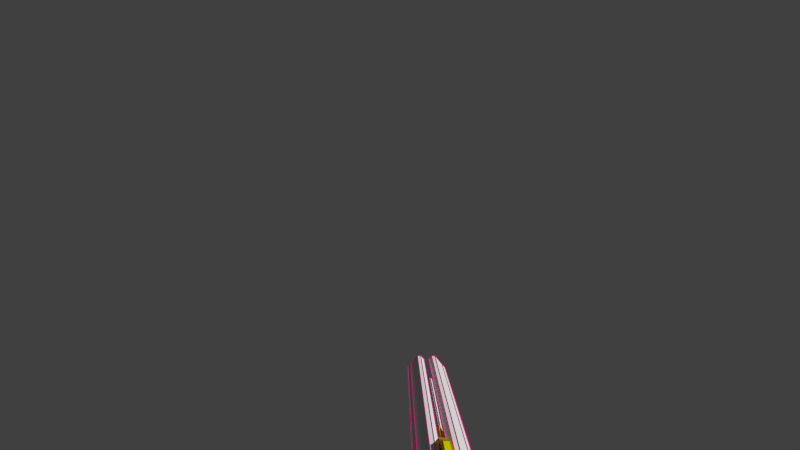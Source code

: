 # Source: shape.fp.blend  (saved by Blender 2.71.0; exported with 4.5.12 LTS)
import bpy
from mathutils import Matrix  # noqa: F401  (used for matrix-valued properties, if any)

bpy.ops.wm.read_factory_settings(use_empty=True)
scene = bpy.context.scene
scene.name = 'Scene'

# ---- collections
col_collection_1 = bpy.data.collections.new('Collection 1'); scene.collection.children.link(col_collection_1)
col_collection_2 = bpy.data.collections.new('Collection 2'); scene.collection.children.link(col_collection_2)
col_collection_6 = bpy.data.collections.new('Collection 6'); scene.collection.children.link(col_collection_6)
col_collection_6.hide_render = True
col_collection_6.hide_viewport = True
col_collection_12 = bpy.data.collections.new('Collection 12'); scene.collection.children.link(col_collection_12)
col_collection_14 = bpy.data.collections.new('Collection 14'); scene.collection.children.link(col_collection_14)
col_collection_17 = bpy.data.collections.new('Collection 17'); scene.collection.children.link(col_collection_17)
col_collection_17.hide_render = True
col_collection_17.hide_viewport = True

# ---- materials (node trees are filled in below, after node groups)
mat_xa_notc_core_shapes_mgl1_image_p3_mat2 = bpy.data.materials.new('xa_notc_core_shapes_mgl1_image_p3_mat2')
mat_xa_notc_core_shapes_mgl1_image_p3_mat2.alpha_threshold = 0.0
mat_xa_notc_core_shapes_mgl1_image_p3_mat2.use_transparent_shadow = False
mat_xa_notc_core_shapes_mgl1_image_p3_mat2.diffuse_color = (0.8, 0.0, 0.2573, 1.0)
mat_xa_notc_core_shapes_mgl1_image_p3_mat2.roughness = 0.5
mat_xa_notc_core_shapes_mgl1_image_p3_mat2.line_color = (0.0, 0.0, 0.0, 1.0)
mat_xa_notc_core_shapes_mgl1_image_p3_mat1 = bpy.data.materials.new('xa_notc_core_shapes_mgl1_image_p3_mat1')
mat_xa_notc_core_shapes_mgl1_image_p3_mat1.alpha_threshold = 0.0
mat_xa_notc_core_shapes_mgl1_image_p3_mat1.use_transparent_shadow = False
mat_xa_notc_core_shapes_mgl1_image_p3_mat1.roughness = 0.5
mat_xa_notc_core_shapes_mgl1_image_p3_mat1.line_color = (0.0, 0.0, 0.0, 1.0)
mat_xa_notc_core_shapes_mgl1_projectile_p2_mat1 = bpy.data.materials.new('xa_notc_core_shapes_mgl1_projectile_p2_mat1')
mat_xa_notc_core_shapes_mgl1_projectile_p2_mat1.alpha_threshold = 0.0
mat_xa_notc_core_shapes_mgl1_projectile_p2_mat1.use_transparent_shadow = False
mat_xa_notc_core_shapes_mgl1_projectile_p2_mat1.diffuse_color = (0.8, 0.7045, 0.0, 1.0)
mat_xa_notc_core_shapes_mgl1_projectile_p2_mat1.roughness = 0.5
mat_xa_notc_core_shapes_mgl1_projectile_p2_mat1.specular_intensity = 0.0
mat_xa_notc_core_shapes_mgl1_projectile_p2_mat1.line_color = (0.0, 0.0, 0.0, 1.0)

# ---- material node trees

# ---- world
world_world = bpy.data.worlds.new('World'); scene.world = world_world
world_world.color = (0.05088, 0.05088, 0.05088)
world_world.use_sun_shadow = False
world_world.sun_shadow_jitter_overblur = 0.0
world_world.cycles.sampling_method = 'MANUAL'
world_world.cycles.sample_map_resolution = 256

# ---- cameras
cam_camera = bpy.data.cameras.new('Camera')
cam_camera.clip_end = 100.0
cam_camera.lens = 11.2
cam_camera.sensor_width = 32.0
cam_camera.sensor_height = 18.0
cam_camera.lens_unit = 'FOV'
cam_camera.dof.focus_distance = 0.0
cam_camera.dof.aperture_fstop = 128.0

# ---- meshes
me_cube_038 = bpy.data.meshes.new('Cube.038')
me_cube_038.from_pydata([(0.02002, 0.04858, 0.04724), (0.02002, 0.3709, 0.04724), (0.01272, 0.3711, 0.04724), (0.01272, 0.04858, 0.04724), (0.01265, 0.04858, 0.0321), (0.01265, 0.3709, 0.0321), (0.03628, 0.04858, 0.02747), (0.03628, 0.3709, 0.02747), (0.00546, 0.3709, 0.03975), (0.00546, 0.04858, 0.03975), (0.02558, 0.04858, 0.01677), (0.02558, 0.3709, 0.01677), (0.005521, 0.3709, 0.03641), (0.005521, 0.04858, 0.03641), (-0.02, 0.04858, 0.04724), (-0.02, 0.3711, 0.04724), (-0.0127, 0.3711, 0.04724), (-0.0127, 0.04858, 0.04724), (-0.01263, 0.04858, 0.0321), (-0.01263, 0.3711, 0.0321), (-0.03626, 0.04858, 0.02747), (-0.03626, 0.3711, 0.02747), (-0.00544, 0.3711, 0.03975), (-0.00544, 0.04858, 0.03975), (-0.02556, 0.04858, 0.01677), (-0.02556, 0.3711, 0.01677), (-0.005501, 0.3711, 0.03641), (-0.005501, 0.04858, 0.03641), (0.04242, 0.04858, 0.02133), (0.04242, 0.3709, 0.02133), (0.03172, 0.04858, 0.01063), (0.03172, 0.3709, 0.01063), (-0.0424, 0.04858, 0.02133), (-0.0424, 0.3711, 0.02133), (-0.0317, 0.04858, 0.01063), (-0.0317, 0.3711, 0.01063), (0.03628, -0.267, 0.02747), (0.02558, -0.267, 0.01677), (-0.03626, -0.267, 0.02747), (-0.02556, -0.267, 0.01677), (0.04242, -0.267, 0.02133), (0.03172, -0.267, 0.01063), (-0.0424, -0.267, 0.02133), (-0.0317, -0.267, 0.01063), (0.02602, 0.4061, -0.03518), (0.02602, -0.1248, -0.03518), (0.02602, -0.1248, -0.07543), (0.02602, 0.3666, -0.07543), (-0.02602, 0.4061, -0.03518), (-0.02602, -0.1248, -0.03518), (-0.02602, -0.1248, -0.07543), (-0.02602, 0.3666, -0.07543), (0.01305, 0.4061, -0.02124), (0.01305, -0.1248, -0.02124), (-0.01305, 0.4061, -0.02124), (-0.01305, -0.1248, -0.02124), (0.02602, 0.4061, -0.03518), (0.02602, 0.02175, -0.03518), (-0.02602, 0.4061, -0.03518), (-0.02602, 0.02175, -0.03518), (0.01305, 0.4061, -0.02124), (0.01305, 0.02175, -0.02124), (-0.01305, 0.4061, -0.02124), (-0.01305, 0.02175, -0.02124), (-0.03446, -0.01585, -0.0349), (-0.02555, 0.04776, -0.0349), (0.02555, 0.04776, -0.0349), (0.03446, -0.01585, -0.0349), (-0.02229, -0.01585, 0.07062), (-0.01011, 0.04776, 0.02837), (0.01011, 0.04776, 0.02837), (0.02229, -0.01585, 0.07062), (-0.03446, -0.1384, -0.0349), (0.03446, -0.1384, -0.0349), (-0.02229, -0.1384, 0.05013), (0.02229, -0.1384, 0.05013), (-0.03446, -0.01585, -0.04883), (0.03446, -0.01585, -0.04883), (-0.03446, -0.1384, -0.04883), (0.03446, -0.1384, -0.04883), (-0.02348, -0.1492, -0.02147), (0.02348, -0.1492, -0.02147), (-0.01519, -0.1492, 0.0369), (0.01519, -0.1492, 0.0369), (-0.02348, -0.1492, -0.03096), (0.02348, -0.1492, -0.03096), (-0.04597, -0.2965, 0.02124), (-0.04597, -0.2667, 0.02124), (0.04597, -0.2667, 0.02124), (0.04597, -0.2965, 0.02124), (-0.03577, -0.2965, 0.03276), (-0.03577, -0.2667, 0.03276), (0.03577, -0.2667, 0.03276), (0.03577, -0.2965, 0.03276), (-0.03062, -0.2965, 0.005797), (-0.03062, -0.2667, 0.005797), (0.03062, -0.2667, 0.005797), (0.03062, -0.2965, 0.005797), (-0.01663, -0.2965, -0.1071), (-0.01663, -0.2757, -0.04122), (0.01663, -0.2757, -0.04122), (0.01663, -0.2965, -0.1071), (-0.01113, -0.04663, -0.1876), (-0.01113, 0.0569, -0.1616), (0.01113, 0.0569, -0.1616), (0.01113, -0.04663, -0.1876), (-0.01113, -0.06208, -0.08162), (-0.01113, 0.04309, -0.08162), (0.01113, 0.04309, -0.08162), (0.01113, -0.06208, -0.08162), (-0.01113, -0.06208, -0.07512), (-0.01113, 0.04309, -0.07512), (0.01113, 0.04309, -0.07512), (0.01113, -0.06208, -0.07512), (-0.01113, -0.06208, 0.003726), (-0.01113, 0.04309, 0.003726), (0.01113, 0.04309, 0.003726), (0.01113, -0.06208, 0.003726), (0.006637, 0.05609, -0.08162), (-0.006637, 0.05609, -0.08162), (-0.006637, 0.05609, -0.07512), (0.006637, 0.05609, -0.07512), (0.02414, -0.04689, -0.08162), (0.02414, 0.0279, -0.08162), (0.02414, 0.0279, -0.07512), (0.02414, -0.04689, -0.07512), (-0.02414, 0.0279, -0.08162), (-0.02414, -0.04689, -0.08162), (-0.02414, -0.04689, -0.07512), (-0.02414, 0.0279, -0.07512), (-0.01178, -0.1261, -0.06844), (-0.01178, -0.08768, -0.06844), (0.01145, -0.08768, -0.06844), (0.01145, -0.1261, -0.06844), (-0.01178, -0.1332, -0.08843), (-0.01178, -0.08768, -0.08843), (0.01145, -0.08768, -0.08843), (0.01145, -0.1332, -0.08843), (-0.01178, -0.1605, -0.1466), (0.01145, -0.1605, -0.1466), (0.01145, -0.1166, -0.1608), (-0.01178, -0.1166, -0.1608)], [], [(5, 1, 7, 11), (5, 4, 13, 12), (0, 1, 2, 3), (2, 5, 12, 8), (24, 20, 38, 39), (12, 13, 9, 8), (0, 4, 10, 6), (4, 5, 11, 10), (5, 2, 1), (1, 0, 6, 7), (3, 2, 8, 9), (4, 3, 9, 13), (4, 0, 3), (19, 25, 21, 15), (19, 26, 27, 18), (14, 17, 16, 15), (16, 22, 26, 19), (10, 30, 41, 37), (26, 22, 23, 27), (14, 20, 24, 18), (18, 24, 25, 19), (19, 15, 16), (15, 21, 20, 14), (17, 23, 22, 16), (18, 27, 23, 17), (18, 17, 14), (30, 31, 29, 28), (34, 32, 33, 35), (20, 21, 33, 32), (7, 6, 28, 29), (21, 25, 35, 33), (11, 7, 29, 31), (25, 24, 34, 35), (10, 11, 31, 30), (36, 37, 41, 40), (39, 38, 42, 43), (6, 10, 37, 36), (28, 6, 36, 40), (20, 32, 42, 38), (34, 24, 39, 43), (30, 28, 40, 41), (32, 34, 43, 42), (44, 45, 46, 47), (48, 51, 50, 49), (44, 48, 54, 52), (45, 49, 50, 46), (46, 50, 51, 47), (48, 44, 47, 51), (52, 54, 55, 53), (53, 45, 57, 61), (52, 53, 61, 60), (49, 45, 53, 55), (48, 49, 59, 58), (54, 48, 58, 62), (49, 55, 63, 59), (45, 44, 56, 57), (55, 54, 62, 63), (44, 52, 60, 56), (48, 59, 55, 54), (60, 53, 45, 44), (68, 69, 65, 64), (69, 70, 66, 65), (70, 71, 67, 66), (67, 73, 79, 77), (64, 65, 66, 67), (71, 70, 69, 68), (73, 75, 83, 81), (71, 68, 74, 75), (68, 64, 72, 74), (67, 71, 75, 73), (76, 77, 79, 78), (72, 64, 76, 78), (64, 67, 77, 76), (75, 74, 82, 83), (83, 82, 80, 81), (81, 80, 84, 85), (74, 72, 80, 82), (72, 78, 84, 80), (78, 79, 85, 84), (79, 73, 81, 85), (90, 91, 87, 86), (91, 92, 88, 87), (92, 93, 89, 88), (93, 90, 86, 89), (89, 86, 94, 97), (94, 95, 99, 98), (87, 88, 96, 95), (88, 89, 97, 96), (86, 87, 95, 94), (90, 93, 92, 91), (98, 99, 100, 101), (97, 94, 98, 101), (96, 97, 101, 100), (95, 96, 100, 99), (106, 107, 103, 102), (107, 108, 104, 103), (108, 109, 105, 104), (109, 106, 102, 105), (102, 103, 104, 105), (106, 109, 113, 110), (110, 113, 117, 114), (117, 116, 115, 114), (113, 112, 116, 117), (112, 111, 115, 116), (111, 110, 114, 115), (118, 119, 120, 121), (107, 119, 118, 108), (111, 120, 119, 107), (112, 121, 120, 111), (108, 118, 121, 112), (122, 123, 124, 125), (108, 123, 122, 109), (112, 124, 123, 108), (113, 125, 124, 112), (109, 122, 125, 113), (126, 127, 128, 129), (106, 127, 126, 107), (110, 128, 127, 106), (111, 129, 128, 110), (107, 126, 129, 111), (130, 133, 132, 131), (130, 131, 135, 134), (132, 133, 137, 136), (134, 137, 133, 130), (134, 138, 139, 137), (137, 139, 140, 136), (136, 140, 141, 135), (135, 141, 138, 134), (138, 141, 140, 139), (131, 132, 136, 135)])
_uv = me_cube_038.uv_layers.new(name='UVMap')
_uv.uv.foreach_set('vector', [0.0, 0.0, 1.0, 0.0, 1.0, 1.0, 0.0, 1.0, 0.0, 0.0, 1.0, 0.0, 1.0, 1.0, 0.0, 1.0, 0.0, 0.0, 1.0, 0.0, 1.0, 1.0, 0.0, 1.0, 0.0, 0.0, 1.0, 0.0, 1.0, 1.0, 0.0, 1.0, 1.0, 1.0, 0.0, 1.0, 0.0, 1.0, 1.0, 1.0, 0.0, 0.0, 1.0, 0.0, 1.0, 1.0, 0.0, 1.0, 0.0, 0.0, 1.0, 0.0, 1.0, 1.0, 0.0, 1.0, 0.0, 0.0, 1.0, 0.0, 1.0, 1.0, 0.0, 1.0, 0.0, 0.0, 1.0, 0.0, 1.0, 1.0, 0.0, 0.0, 1.0, 0.0, 1.0, 1.0, 0.0, 1.0, 0.0, 0.0, 1.0, 0.0, 1.0, 1.0, 0.0, 1.0, 0.0, 0.0, 1.0, 0.0, 1.0, 1.0, 0.0, 1.0, 0.0, 0.0, 1.0, 0.0, 1.0, 1.0, 0.0, 0.0, 0.0, 1.0, 1.0, 1.0, 1.0, 0.0, 0.0, 0.0, 0.0, 1.0, 1.0, 1.0, 1.0, 0.0, 0.0, 0.0, 0.0, 1.0, 1.0, 1.0, 1.0, 0.0, 0.0, 0.0, 0.0, 1.0, 1.0, 1.0, 1.0, 0.0, 0.0, 1.0, 0.0, 1.0, 0.0, 1.0, 0.0, 1.0, 0.0, 0.0, 0.0, 1.0, 1.0, 1.0, 1.0, 0.0, 0.0, 0.0, 0.0, 1.0, 1.0, 1.0, 1.0, 0.0, 0.0, 0.0, 0.0, 1.0, 1.0, 1.0, 1.0, 0.0, 0.0, 0.0, 1.0, 1.0, 1.0, 0.0, 0.0, 0.0, 0.0, 1.0, 1.0, 1.0, 1.0, 0.0, 0.0, 0.0, 0.0, 1.0, 1.0, 1.0, 1.0, 0.0, 0.0, 0.0, 0.0, 1.0, 1.0, 1.0, 1.0, 0.0, 0.0, 0.0, 1.0, 1.0, 1.0, 0.0, 0.0, 0.0, 1.0, 0.0, 1.0, 1.0, 0.0, 1.0, 0.0, 0.0, 0.0, 1.0, 1.0, 1.0, 1.0, 0.0, 1.0, 1.0, 0.0, 1.0, 0.0, 1.0, 1.0, 1.0, 0.0, 1.0, 1.0, 1.0, 1.0, 1.0, 0.0, 1.0, 1.0, 1.0, 0.0, 1.0, 0.0, 1.0, 1.0, 1.0, 0.0, 1.0, 1.0, 1.0, 1.0, 1.0, 0.0, 1.0, 1.0, 1.0, 0.0, 1.0, 0.0, 1.0, 1.0, 1.0, 0.0, 1.0, 1.0, 1.0, 1.0, 1.0, 0.0, 1.0, 0.0, 1.0, 1.0, 1.0, 1.0, 1.0, 0.0, 1.0, 1.0, 1.0, 0.0, 1.0, 0.0, 1.0, 1.0, 1.0, 0.0, 1.0, 1.0, 1.0, 1.0, 1.0, 0.0, 1.0, 1.0, 1.0, 1.0, 1.0, 1.0, 1.0, 1.0, 1.0, 1.0, 1.0, 1.0, 1.0, 1.0, 1.0, 1.0, 1.0, 0.0, 1.0, 0.0, 1.0, 0.0, 1.0, 0.0, 1.0, 0.0, 0.0, 0.0, 1.0, 0.0, 1.0, 0.0, 0.0, 0.0, 1.0, 0.0, 0.0, 0.0, 0.0, 0.0, 1.0, 0.0, 0.0, 0.0, 0.0, 0.0, 0.0, 0.0, 0.0, 0.0, 0.0, 0.0, 0.0, 0.0, 0.0, 0.0, 0.0, 0.0, 0.0, 0.0, 0.0, 0.0, 0.0, 0.0, 0.0, 0.0, 0.0, 0.0, 0.0, 0.0, 0.0, 0.0, 0.0, 0.0, 0.0, 0.0, 0.0, 0.0, 0.0, 0.0, 0.0, 0.0, 0.0, 0.0, 0.0, 0.0, 0.0, 0.0, 0.0, 0.0, 0.0, 0.0, 0.0, 0.0, 0.0, 0.0, 0.0, 0.0, 0.0, 0.0, 0.0, 0.0, 0.0, 0.0, 0.0, 0.0, 0.0, 0.0, 0.0, 0.0, 0.0, 0.0, 0.0, 0.0, 0.0, 0.0, 0.0, 0.0, 0.0, 0.0, 0.0, 0.0, 0.0, 0.0, 0.0, 0.0, 0.0, 0.0, 0.0, 0.0, 0.0, 0.0, 0.0, 0.0, 0.0, 0.0, 0.0, 0.0, 0.0, 0.0, 0.0, 0.0, 0.0, 0.0, 0.0, 0.0, 0.0, 0.0, 0.0, 0.0, 0.0, 0.0, 0.0, 0.0, 0.0, 0.0, 0.0, 0.0, 0.0, 0.0, 0.0, 0.0, 0.0, 0.0, 0.0, 0.0, 0.0, 0.0, 0.0, 0.0, 0.0, 0.0, 0.0, 0.0, 0.0, 0.0, 0.0, 0.0, 0.0, 0.0, 0.0, 0.0, 0.0, 0.0, 0.0, 0.0, 0.0, 0.0, 0.0, 0.0, 0.0, 0.0, 0.0, 0.0, 0.0, 0.0, 0.0, 0.0, 0.0, 0.0, 0.0, 0.0, 0.0, 0.0, 0.0, 0.0, 0.0, 0.0, 0.0, 0.0, 0.0, 0.0, 0.0, 0.0, 0.0, 0.0, 0.0, 0.0, 0.0, 0.0, 0.0, 0.0, 0.0, 0.0, 0.0, 0.0, 0.0, 0.0, 0.0, 0.0, 0.0, 0.0, 0.0, 0.0, 0.0, 0.0, 0.0, 0.0, 0.0, 0.0, 0.0, 0.0, 0.0, 0.0, 0.0, 0.0, 0.0, 0.0, 0.0, 0.0, 0.0, 0.0, 0.0, 0.0, 0.0, 0.0, 0.0, 0.0, 0.0, 0.0, 0.0, 0.0, 0.0, 0.0, 0.0, 0.0, 0.0, 0.0, 0.0, 0.0, 0.0, 0.0, 0.0, 0.0, 0.0, 0.0, 0.0, 0.0, 0.0, 0.0, 0.0, 0.0, 0.0, 0.0, 0.0, 0.0, 0.0, 0.0, 0.0, 0.0, 0.0, 0.0, 0.0, 0.0, 0.0, 0.0, 0.0, 0.0, 0.0, 0.0, 0.0, 0.0, 0.0, 0.0, 0.0, 0.0, 0.0, 0.0, 0.0, 0.0, 0.0, 0.0, 0.0, 0.0, 0.0, 0.0, 0.0, 0.0, 0.0, 0.0, 0.0, 0.0, 0.0, 0.0, 0.0, 0.0, 0.0, 0.0, 0.0, 0.0, 0.0, 0.0, 0.0, 0.0, 0.0, 0.0, 0.0, 0.0, 0.0, 0.0, 0.0, 0.0, 0.0, 0.0, 0.0, 0.0, 0.0, 0.0, 0.0, 0.0, 0.0, 0.0, 0.0, 0.0, 0.0, 0.0, 0.0, 0.0, 0.0, 0.0, 0.0, 0.0, 0.0, 0.0, 0.0, 0.0, 0.0, 0.0, 0.0, 0.0, 0.0, 0.0, 0.0, 0.0, 0.0, 0.0, 0.0, 0.0, 0.0, 0.0, 0.0, 0.0, 0.0, 0.0, 0.0, 0.0, 0.0, 0.0, 0.0, 0.0, 0.0, 0.0, 0.0, 0.0, 0.0, 0.0, 0.0, 0.0, 0.0, 0.0, 0.0, 0.0, 0.0, 0.0, 0.0, 0.0, 0.0, 0.0, 0.0, 0.0, 0.0, 0.0, 0.0, 0.0, 0.0, 0.0, 0.0, 0.0, 0.0, 0.0, 0.0, 0.0, 0.0, 0.0, 0.0, 0.0, 0.0, 0.0, 0.0, 0.0, 0.0, 0.0, 0.0, 0.0, 0.0, 0.0, 0.0, 0.0, 0.0, 0.0, 0.0, 0.0, 0.0, 0.0, 0.0, 0.0, 0.0, 0.0, 0.0, 0.0, 0.0, 0.0, 0.0, 0.0, 0.0, 0.0, 0.0, 0.0, 0.0, 0.0, 0.0, 0.0, 0.0, 0.0, 0.0, 0.0, 0.0, 0.0, 0.0, 0.0, 0.0, 0.0, 0.0, 0.0, 0.0, 0.0, 0.0, 0.0, 0.0, 0.0, 0.0, 0.0, 0.0, 0.0, 0.0, 0.0, 0.0, 0.0, 0.0, 0.0, 0.0, 0.0, 0.0, 0.0, 0.0, 0.0, 0.0, 0.0, 0.0, 0.0, 0.0, 0.0, 0.0, 0.0, 0.0, 0.0, 0.0, 0.0, 0.0, 0.0, 0.0, 0.0, 0.0, 0.0, 0.0, 0.0, 0.0, 0.0, 0.0, 0.0, 0.0, 0.0, 0.0, 0.0, 0.0, 0.0, 0.0, 0.0, 0.0, 0.0, 0.0, 0.0, 0.0, 0.0, 0.0, 0.0, 0.0, 0.0, 0.0, 0.0, 0.0, 0.0, 0.0, 0.0, 0.0, 0.0, 0.0, 0.0, 0.0, 0.0, 0.0, 0.0, 0.0, 0.0, 0.0, 0.0, 0.0, 0.0, 0.0, 0.0, 0.0, 0.0, 0.0, 0.0, 0.0, 0.0, 0.0, 0.0, 0.0, 0.0, 0.0, 0.0, 0.0, 0.0, 0.0, 0.0, 0.0, 0.0, 0.0, 0.0, 0.0, 0.0, 0.0, 0.0, 0.0, 0.0, 0.0, 0.0, 0.0, 0.0, 0.0, 0.0, 0.0, 0.0, 0.0, 0.0, 0.0, 0.0, 0.0, 0.0, 0.0, 0.0, 0.0, 0.0, 0.0, 0.0, 0.0, 0.0, 0.0, 0.0, 0.0, 0.0, 0.0, 0.0, 0.0, 0.0, 0.0, 0.0, 0.0, 0.0, 0.0, 0.0, 0.0, 0.0, 0.0, 0.0, 0.0, 0.0, 0.0, 0.0, 0.0, 0.0, 0.0, 0.0, 0.0, 0.0, 0.0, 0.0, 0.0, 0.0, 0.0, 0.0, 0.0, 0.0, 0.0, 0.0, 0.0, 0.0, 0.0, 0.0, 0.0, 0.0, 0.0, 0.0, 0.0, 0.0, 0.0, 0.0, 0.0, 0.0, 0.0, 0.0, 0.0, 0.0, 0.0, 0.0, 0.0, 0.0, 0.0, 0.0, 0.0, 0.0, 0.0, 0.0, 0.0, 0.0, 0.0, 0.0, 0.0, 0.0, 0.0, 0.0, 0.0, 0.0, 0.0, 0.0, 0.0, 0.0, 0.0, 0.0, 0.0, 0.0, 0.0, 0.0, 0.0, 0.0, 0.0, 0.0, 0.0, 0.0, 0.0, 0.0, 0.0, 0.0, 0.0, 0.0, 0.0, 0.0, 0.0, 0.0, 0.0, 0.0, 0.0, 0.0, 0.0, 0.0, 0.0, 0.0, 0.0, 0.0, 0.0, 0.0, 0.0, 0.0, 0.0, 0.0, 0.0, 0.0, 0.0, 0.0, 0.0, 0.0, 0.0, 0.0, 0.0, 0.0, 0.0, 0.0, 0.0, 0.0, 0.0, 0.0, 0.0, 0.0, 0.0])
_uv.active_render = True
_uv = me_cube_038.uv_layers.new(name='UVTex')
_uv.uv.foreach_set('vector', [0.0, 0.0, 0.0, 0.0, 0.0, 0.0, 0.0, 0.0, 0.0, 0.0, 0.0, 0.0, 0.0, 0.0, 0.0, 0.0, 0.0, 0.0, 0.0, 0.0, 0.0, 0.0, 0.0, 0.0, 0.0, 0.0, 0.0, 0.0, 0.0, 0.0, 0.0, 0.0, 0.0, 0.0, 0.0, 0.0, 0.0, 0.0, 0.0, 0.0, 0.0, 0.0, 0.0, 0.0, 0.0, 0.0, 0.0, 0.0, 0.0, 0.0, 0.0, 0.0, 0.0, 0.0, 0.0, 0.0, 0.0, 0.0, 0.0, 0.0, 0.0, 0.0, 0.0, 0.0, 0.0, 0.0, 0.0, 0.0, 0.0, 0.0, 0.0, 0.0, 0.0, 0.0, 0.0, 0.0, 0.0, 0.0, 0.0, 0.0, 0.0, 0.0, 0.0, 0.0, 0.0, 0.0, 0.0, 0.0, 0.0, 0.0, 0.0, 0.0, 0.0, 0.0, 0.0, 0.0, 0.0, 0.0, 0.0, 0.0, 0.0, 0.0, 0.0, 0.0, 0.0, 0.0, 0.0, 0.0, 0.0, 0.0, 0.0, 0.0, 0.0, 0.0, 0.0, 0.0, 0.0, 0.0, 0.0, 0.0, 0.0, 0.0, 0.0, 0.0, 0.0, 0.0, 0.0, 0.0, 0.0, 0.0, 0.0, 0.0, 0.0, 0.0, 0.0, 0.0, 0.0, 0.0, 0.0, 0.0, 0.0, 0.0, 0.0, 0.0, 0.0, 0.0, 0.0, 0.0, 0.0, 0.0, 0.0, 0.0, 0.0, 0.0, 0.0, 0.0, 0.0, 0.0, 0.0, 0.0, 0.0, 0.0, 0.0, 0.0, 0.0, 0.0, 0.0, 0.0, 0.0, 0.0, 0.0, 0.0, 0.0, 0.0, 0.0, 0.0, 0.0, 0.0, 0.0, 0.0, 0.0, 0.0, 0.0, 0.0, 0.0, 0.0, 0.0, 0.0, 0.0, 0.0, 0.0, 0.0, 0.0, 0.0, 0.0, 0.0, 0.0, 0.0, 0.0, 0.0, 0.0, 0.0, 0.0, 0.0, 0.0, 0.0, 0.0, 0.0, 0.0, 0.0, 0.0, 0.0, 0.0, 0.0, 0.0, 0.0, 0.0, 0.0, 0.0, 0.0, 0.0, 0.0, 0.0, 0.0, 0.0, 0.0, 0.0, 0.0, 0.0, 0.0, 0.0, 0.0, 0.0, 0.0, 0.0, 0.0, 0.0, 0.0, 0.0, 0.0, 0.0, 0.0, 0.0, 0.0, 0.0, 0.0, 0.0, 0.0, 0.0, 0.0, 0.0, 0.0, 0.0, 0.0, 0.0, 0.0, 0.0, 0.0, 0.0, 0.0, 0.0, 0.0, 0.0, 0.0, 0.0, 0.0, 0.0, 0.0, 0.0, 0.0, 0.0, 0.0, 0.0, 0.0, 0.0, 0.0, 0.0, 0.0, 0.0, 0.0, 0.0, 0.0, 0.0, 0.0, 0.0, 0.0, 0.0, 0.0, 0.0, 0.0, 0.0, 0.0, 0.0, 0.0, 0.0, 0.0, 0.0, 0.0, 0.0, 0.0, 0.0, 0.0, 0.0, 0.0, 0.0, 0.0, 0.0, 0.0, 0.0, 0.0, 0.0, 0.0, 0.0, 0.0, 0.0, 0.0, 0.0, 0.0, 0.0, 0.0, 0.0, 0.0, 0.0, 0.0, 0.0, 0.0, 0.0, 0.0, 0.0, 0.0, 1.0, 0.0, 1.0, 1.0, 0.0, 1.0, 0.0, 0.0, 1.0, 0.0, 1.0, 1.0, 0.0, 1.0, 0.0, 0.0, 1.0, 0.0, 1.0, 1.0, 0.0, 1.0, 0.0, 0.0, 1.0, 0.0, 1.0, 1.0, 0.0, 1.0, 0.0, 0.0, 1.0, 0.0, 1.0, 1.0, 0.0, 1.0, 0.0, 0.0, 1.0, 0.0, 1.0, 1.0, 0.0, 1.0, 0.0, 0.0, 1.0, 0.0, 1.0, 1.0, 0.0, 1.0, 0.0, 0.0, 1.0, 0.0, 1.0, 1.0, 0.0, 1.0, 0.0, 0.0, 1.0, 0.0, 1.0, 1.0, 0.0, 1.0, 0.0, 0.0, 1.0, 0.0, 1.0, 1.0, 0.0, 1.0, 0.0, 0.0, 1.0, 0.0, 1.0, 1.0, 0.0, 1.0, 0.0, 0.0, 1.0, 0.0, 1.0, 1.0, 0.0, 1.0, 0.0, 0.0, 1.0, 0.0, 1.0, 1.0, 0.0, 1.0, 0.0, 0.0, 1.0, 0.0, 1.0, 1.0, 0.0, 1.0, 0.0, 0.0, 1.0, 0.0, 1.0, 1.0, 0.0, 1.0, 0.0, 0.0, 1.0, 0.0, 1.0, 1.0, 0.0, 1.0, 0.0, 0.0, 0.0, 0.0, 0.0, 0.0, 0.0, 0.0, 0.0, 0.0, 0.0, 0.0, 1.0, 0.0, 0.0, 0.0, 0.0, 0.0, 0.0, 0.0, 0.0, 0.0, 0.0, 0.0, 0.0, 0.0, 0.0, 0.0, 0.0, 0.0, 0.0, 0.0, 0.0, 0.0, 0.0, 0.0, 0.0, 0.0, 0.0, 0.0, 0.0, 0.0, 0.0, 0.0, 0.0, 0.0, 0.0, 0.0, 0.0, 0.0, 0.0, 0.0, 0.0, 0.0, 0.0, 0.0, 0.0, 0.0, 0.0, 0.0, 0.0, 0.0, 0.0, 0.0, 0.0, 0.0, 0.0, 0.0, 0.0, 0.0, 0.0, 0.0, 0.0, 0.0, 0.0, 0.0, 0.0, 0.0, 0.0, 0.0, 0.0, 0.0, 0.0, 0.0, 0.0, 0.0, 0.0, 0.0, 0.0, 0.0, 0.0, 0.0, 0.0, 0.0, 0.0, 0.0, 0.0, 0.0, 0.0, 0.0, 0.0, 0.0, 0.0, 0.0, 0.0, 0.0, 0.0, 0.0, 0.0, 0.0, 0.0, 0.0, 0.0, 0.0, 0.0, 0.0, 0.0, 0.0, 0.0, 0.0, 0.0, 0.0, 0.0, 0.0, 0.0, 0.0, 0.0, 0.0, 0.0, 0.0, 0.0, 0.0, 0.0, 0.0, 0.0, 0.0, 0.0, 0.0, 0.0, 0.0, 0.0, 0.0, 0.0, 0.0, 0.0, 0.0, 0.0, 0.0, 0.0, 0.0, 0.0, 0.0, 0.0, 0.0, 0.0, 0.0, 0.0, 0.0, 0.0, 0.0, 0.0, 0.0, 0.0, 0.0, 0.0, 0.0, 0.0, 0.0, 0.0, 0.0, 0.0, 0.0, 0.0, 0.0, 0.0, 0.0, 0.0, 0.0, 0.0, 0.0, 0.0, 0.0, 0.0, 0.0, 0.0, 0.0, 0.0, 0.0, 0.0, 0.0, 0.0, 0.0, 0.0, 0.0, 0.0, 0.0, 0.0, 0.0, 0.0, 0.0, 0.0, 0.0, 0.0, 0.0, 0.0, 0.0, 0.0, 0.0, 0.0, 0.0, 0.0, 0.0, 0.0, 0.0, 0.0, 0.0, 0.0, 0.0, 0.0, 0.0, 0.0, 0.0, 0.0, 0.0, 0.0, 0.0, 0.0, 0.0, 0.0, 0.0, 0.0, 0.0, 0.0, 0.0, 0.0, 0.0, 0.0, 0.0, 0.0, 0.0, 0.0, 0.0, 0.0, 0.0, 0.0, 0.0, 0.0, 0.0, 0.0, 0.0, 0.0, 0.0, 0.0, 0.0, 0.0, 0.0, 0.0, 0.0, 0.0, 0.0, 0.0, 0.0, 0.0, 0.0, 0.0, 0.0, 0.0, 0.0, 0.0, 0.0, 0.0, 0.0, 0.0, 0.0, 0.0, 0.0, 0.0, 0.0, 0.0, 0.0, 0.0, 0.0, 0.0, 0.0, 0.0, 0.0, 0.0, 0.0, 0.0, 0.0, 0.0, 0.0, 0.0, 0.0, 0.0, 0.0, 0.0, 0.0, 0.0, 0.0, 0.0, 0.0, 0.0, 0.0, 0.0, 0.0, 0.0, 0.0, 0.0, 0.0, 0.0, 0.0, 0.0, 0.0, 0.0, 0.0, 0.0, 0.0, 0.0, 0.0, 0.0, 0.0, 0.0, 0.0, 0.0, 0.0, 0.0, 0.0, 0.0, 0.0, 0.0, 0.0, 0.0, 0.0, 0.0, 0.0, 0.0, 0.0, 0.0, 0.0, 0.0, 0.0, 0.0, 0.0, 0.0, 0.0, 0.0, 0.0, 0.0, 0.0, 0.0, 0.0, 0.0, 0.0, 0.0, 0.0, 0.0, 0.0, 0.0, 0.0, 0.0, 0.0, 0.0, 0.0, 0.0, 0.0, 0.0, 0.0, 0.0, 0.0, 0.0, 0.0, 0.0, 0.0, 0.0, 0.0, 0.0, 0.0, 0.0, 0.0, 0.0, 0.0, 0.0, 0.0, 0.0, 0.0, 0.0, 0.0, 0.0, 0.0, 0.0, 0.0, 0.0, 0.0, 0.0, 0.0, 0.0, 0.0, 0.0, 0.0, 0.0, 0.0, 0.0, 0.0, 0.0, 0.0, 0.0, 0.0, 0.0, 0.0, 0.0, 0.0, 0.0, 0.0, 0.0, 0.0, 0.0, 0.0, 0.0, 0.0, 0.0, 0.0, 0.0, 0.0, 0.0, 0.0, 0.0, 0.0, 0.0, 0.0, 0.0, 0.0, 0.0, 0.0, 0.0, 0.0, 0.0, 0.0, 0.0, 0.0, 0.0, 0.0, 0.0, 0.0, 0.0, 0.0, 0.0, 0.0, 0.0, 0.0, 0.0, 0.0, 0.0, 0.0, 0.0, 0.0, 0.0, 0.0, 0.0, 0.0, 0.0, 0.0, 0.0, 0.0, 0.0, 0.0, 0.0, 0.0, 0.0, 0.0, 0.0, 0.0, 0.0, 0.0, 0.0, 0.0, 0.0, 0.0, 0.0, 0.0, 0.0, 0.0, 0.0, 0.0, 0.0, 0.0, 0.0, 0.0, 0.0, 0.0, 0.0, 0.0, 0.0, 0.0, 0.0, 0.0, 0.0, 0.0, 0.0, 1.0, 1.0, 1.0, 1.0, 0.0, 0.0, 0.0, 0.0, 1.0, 1.0, 1.0, 1.0, 0.0, 0.0, 0.0, 0.0, 1.0, 1.0, 1.0, 1.0, 0.0, 0.0, 0.0, 0.0, 1.0, 1.0, 1.0, 1.0, 0.0, 0.0, 0.0, 0.0, 1.0, 1.0, 1.0, 1.0, 0.0, 0.0, 0.0, 0.0, 1.0, 1.0, 1.0, 1.0, 0.0, 0.0, 0.0, 0.0, 1.0, 1.0, 1.0, 1.0, 0.0, 0.0, 0.0, 0.0, 1.0, 1.0, 1.0, 1.0, 0.0, 0.0, 0.0, 0.0, 1.0, 1.0, 1.0, 1.0, 0.0, 1.0, 0.0, 1.192e-07, 1.192e-07, 0.0, 0.3879, 1.0, 0.3879])
me_cube_038.materials.append(mat_xa_notc_core_shapes_mgl1_image_p3_mat2)
me_cube_038.use_remesh_preserve_volume = False
me_cube_038.use_remesh_preserve_attributes = False
me_cube_038.use_mirror_vertex_groups = False
me_cube_038.update()
me_cube_052 = bpy.data.meshes.new('Cube.052')
me_cube_052.from_pydata([(-0.01178, 0.0731, 0.1544), (-0.01178, 0.1115, 0.1544), (0.01145, 0.1115, 0.1544), (0.01145, 0.0731, 0.1544), (-0.01178, 0.06597, 0.1344), (-0.01178, 0.1115, 0.1344), (0.01145, 0.1115, 0.1344), (0.01145, 0.06597, 0.1344), (-0.01178, 0.03867, 0.07625), (0.01145, 0.03867, 0.07625), (0.01145, 0.08258, 0.06198), (-0.01178, 0.08258, 0.06198)], [], [(0, 3, 2, 1), (0, 1, 5, 4), (2, 3, 7, 6), (4, 7, 3, 0), (4, 8, 9, 7), (7, 9, 10, 6), (6, 10, 11, 5), (5, 11, 8, 4), (8, 11, 10, 9), (1, 2, 6, 5)])
_uv = me_cube_052.uv_layers.new(name='UVTex')
_uv.uv.foreach_set('vector', [0.0, 0.0, 0.0, 1.0, 1.0, 1.0, 1.0, 0.0, 0.0, 0.0, 0.0, 1.0, 1.0, 1.0, 1.0, 0.0, 0.0, 0.0, 0.0, 1.0, 1.0, 1.0, 1.0, 0.0, 0.0, 0.0, 0.0, 1.0, 1.0, 1.0, 1.0, 0.0, 0.0, 0.0, 0.0, 1.0, 1.0, 1.0, 1.0, 0.0, 0.0, 0.0, 0.0, 1.0, 1.0, 1.0, 1.0, 0.0, 0.0, 0.0, 0.0, 1.0, 1.0, 1.0, 1.0, 0.0, 0.0, 0.0, 0.0, 1.0, 1.0, 1.0, 1.0, 0.0, 0.0, 0.0, 0.0, 1.0, 1.0, 1.0, 1.0, 0.0, 1.0, 0.0, 1.192e-07, 1.192e-07, 0.0, 0.3879, 1.0, 0.3879])
me_cube_052.materials.append(mat_xa_notc_core_shapes_mgl1_image_p3_mat1)
me_cube_052.use_remesh_preserve_volume = False
me_cube_052.use_remesh_preserve_attributes = False
me_cube_052.use_mirror_vertex_groups = False
me_cube_052.update()
me_cube_022 = bpy.data.meshes.new('Cube.022')
me_cube_022.from_pydata([(-0.01113, -0.03226, -0.1225), (-0.01113, 0.07128, -0.09648), (0.01113, 0.07128, -0.09648), (0.01113, -0.03226, -0.1225), (-0.01113, -0.04771, -0.01651), (-0.01113, 0.05746, -0.01651), (0.01113, 0.05746, -0.01651), (0.01113, -0.04771, -0.01651), (-0.01113, -0.04771, -0.01001), (-0.01113, 0.05746, -0.01001), (0.01113, 0.05746, -0.01001), (0.01113, -0.04771, -0.01001), (-0.01113, -0.04771, 0.06884), (-0.01113, 0.05746, 0.06884), (0.01113, 0.05746, 0.06884), (0.01113, -0.04771, 0.06884), (0.006637, 0.07046, -0.01651), (-0.006637, 0.07046, -0.01651), (-0.006637, 0.07046, -0.01001), (0.006637, 0.07046, -0.01001), (0.02414, -0.03251, -0.01651), (0.02414, 0.04227, -0.01651), (0.02414, 0.04227, -0.01001), (0.02414, -0.03251, -0.01001), (-0.02414, 0.04227, -0.01651), (-0.02414, -0.03251, -0.01651), (-0.02414, -0.03251, -0.01001), (-0.02414, 0.04227, -0.01001)], [], [(4, 5, 1, 0), (5, 6, 2, 1), (6, 7, 3, 2), (7, 4, 0, 3), (0, 1, 2, 3), (4, 7, 11, 8), (8, 11, 15, 12), (15, 14, 13, 12), (11, 10, 14, 15), (10, 9, 13, 14), (9, 8, 12, 13), (16, 17, 18, 19), (5, 17, 16, 6), (9, 18, 17, 5), (10, 19, 18, 9), (6, 16, 19, 10), (20, 21, 22, 23), (6, 21, 20, 7), (10, 22, 21, 6), (11, 23, 22, 10), (7, 20, 23, 11), (24, 25, 26, 27), (4, 25, 24, 5), (8, 26, 25, 4), (9, 27, 26, 8), (5, 24, 27, 9)])
me_cube_022.materials.append(mat_xa_notc_core_shapes_mgl1_image_p3_mat1)
me_cube_022.use_remesh_preserve_volume = False
me_cube_022.use_remesh_preserve_attributes = False
me_cube_022.use_mirror_vertex_groups = False
me_cube_022.update()
me_cube_054 = bpy.data.meshes.new('Cube.054')
me_cube_054.from_pydata([(-0.04597, 0.01878, 0.02654), (-0.04597, 0.04852, 0.02654), (0.04597, 0.04852, 0.02654), (0.04597, 0.01878, 0.02654), (-0.03577, 0.01878, 0.03805), (-0.03577, 0.04852, 0.03805), (0.03577, 0.04852, 0.03805), (0.03577, 0.01878, 0.03805), (-0.03062, 0.01878, 0.01109), (-0.03062, 0.04852, 0.01109), (0.03062, 0.04852, 0.01109), (0.03062, 0.01878, 0.01109), (-0.01663, 0.01878, -0.1018), (-0.01663, 0.03958, -0.03593), (0.01663, 0.03958, -0.03593), (0.01663, 0.01878, -0.1018)], [], [(4, 5, 1, 0), (5, 6, 2, 1), (6, 7, 3, 2), (7, 4, 0, 3), (3, 0, 8, 11), (8, 9, 13, 12), (1, 2, 10, 9), (2, 3, 11, 10), (0, 1, 9, 8), (4, 7, 6, 5), (12, 13, 14, 15), (11, 8, 12, 15), (10, 11, 15, 14), (9, 10, 14, 13)])
me_cube_054.materials.append(mat_xa_notc_core_shapes_mgl1_image_p3_mat1)
me_cube_054.use_remesh_preserve_volume = False
me_cube_054.use_remesh_preserve_attributes = False
me_cube_054.use_mirror_vertex_groups = False
me_cube_054.update()
me_cube_048 = bpy.data.meshes.new('Cube.048')
me_cube_048.from_pydata([(-0.03446, -0.01585, -0.0349), (-0.02555, 0.04776, -0.0349), (0.02555, 0.04776, -0.0349), (0.03446, -0.01585, -0.0349), (-0.02229, -0.01585, 0.07062), (-0.01011, 0.04776, 0.02837), (0.01011, 0.04776, 0.02837), (0.02229, -0.01585, 0.07062), (-0.03446, -0.1384, -0.0349), (0.03446, -0.1384, -0.0349), (-0.02229, -0.1384, 0.05013), (0.02229, -0.1384, 0.05013), (-0.03446, -0.01585, -0.04883), (0.03446, -0.01585, -0.04883), (-0.03446, -0.1384, -0.04883), (0.03446, -0.1384, -0.04883), (-0.02348, -0.1492, -0.02147), (0.02348, -0.1492, -0.02147), (-0.01519, -0.1492, 0.0369), (0.01519, -0.1492, 0.0369), (-0.02348, -0.1492, -0.03096), (0.02348, -0.1492, -0.03096)], [], [(4, 5, 1, 0), (5, 6, 2, 1), (6, 7, 3, 2), (3, 9, 15, 13), (0, 1, 2, 3), (7, 6, 5, 4), (9, 11, 19, 17), (7, 4, 10, 11), (4, 0, 8, 10), (3, 7, 11, 9), (12, 13, 15, 14), (8, 0, 12, 14), (0, 3, 13, 12), (11, 10, 18, 19), (19, 18, 16, 17), (17, 16, 20, 21), (10, 8, 16, 18), (8, 14, 20, 16), (14, 15, 21, 20), (15, 9, 17, 21)])
me_cube_048.materials.append(mat_xa_notc_core_shapes_mgl1_image_p3_mat1)
me_cube_048.use_remesh_preserve_volume = False
me_cube_048.use_remesh_preserve_attributes = False
me_cube_048.use_mirror_vertex_groups = False
me_cube_048.update()
me_cube_047 = bpy.data.meshes.new('Cube.047')
me_cube_047.from_pydata([(0.2838, 5.633, -0.6479), (0.2838, -3.621, -0.6479), (-0.7184, -3.621, -0.6479), (-0.7184, 4.944, -0.6479), (0.2838, 5.633, 0.6479), (0.2838, -3.621, 0.6479), (-0.7184, -3.621, 0.6479), (-0.7184, 4.944, 0.6479), (0.6309, 5.633, -0.325), (0.6309, -3.621, -0.325), (0.6309, 5.633, 0.325), (0.6309, -3.621, 0.325), (0.2838, 5.633, -0.6479), (0.2838, -1.067, -0.6479), (0.2838, 5.633, 0.6479), (0.2838, -1.067, 0.6479), (0.6309, 5.633, -0.325), (0.6309, -1.067, -0.325), (0.6309, 5.633, 0.325), (0.6309, -1.067, 0.325)], [], [(0, 1, 2, 3), (4, 7, 6, 5), (0, 4, 10, 8), (1, 5, 6, 2), (2, 6, 7, 3), (4, 0, 3, 7), (8, 10, 11, 9), (9, 1, 13, 17), (8, 9, 17, 16), (5, 1, 9, 11), (4, 5, 15, 14), (10, 4, 14, 18), (5, 11, 19, 15), (1, 0, 12, 13), (11, 10, 18, 19), (0, 8, 16, 12), (4, 15, 11, 10), (16, 9, 1, 0)])
_uv = me_cube_047.uv_layers.new(name='UVTex')
_uv.uv.foreach_set('vector', [0.0, 0.0, 1.0, 0.0, 1.0, 1.0, 0.0, 1.0, 0.0, 0.0, 1.0, 0.0, 1.0, 1.0, 0.0, 1.0, 0.0, 0.0, 1.0, 0.0, 1.0, 1.0, 0.0, 1.0, 0.0, 0.0, 1.0, 0.0, 1.0, 1.0, 0.0, 1.0, 0.0, 0.0, 1.0, 0.0, 1.0, 1.0, 0.0, 1.0, 0.0, 0.0, 1.0, 0.0, 1.0, 1.0, 0.0, 1.0, 0.0, 0.0, 1.0, 0.0, 1.0, 1.0, 0.0, 1.0, 0.0, 0.0, 1.0, 0.0, 1.0, 1.0, 0.0, 1.0, 0.0, 0.0, 1.0, 0.0, 1.0, 1.0, 0.0, 1.0, 0.0, 0.0, 1.0, 0.0, 1.0, 1.0, 0.0, 1.0, 0.0, 0.0, 1.0, 0.0, 1.0, 1.0, 0.0, 1.0, 0.0, 0.0, 1.0, 0.0, 1.0, 1.0, 0.0, 1.0, 0.0, 0.0, 1.0, 0.0, 1.0, 1.0, 0.0, 1.0, 0.0, 0.0, 1.0, 0.0, 1.0, 1.0, 0.0, 1.0, 0.0, 0.0, 1.0, 0.0, 1.0, 1.0, 0.0, 1.0, 0.0, 0.0, 1.0, 0.0, 1.0, 1.0, 0.0, 1.0, 0.0, 0.0, 0.0, 0.0, 0.0, 0.0, 0.0, 0.0, 0.0, 0.0, 0.0, 0.0, 1.0, 0.0, 0.0, 0.0])
me_cube_047.materials.append(mat_xa_notc_core_shapes_mgl1_image_p3_mat1)
me_cube_047.use_remesh_preserve_volume = False
me_cube_047.use_remesh_preserve_attributes = False
me_cube_047.use_mirror_vertex_groups = False
me_cube_047.update()
me_cube_034 = bpy.data.meshes.new('Cube.034')
me_cube_034.from_pydata([(0.02001, -0.05919, 0.01403), (0.02001, 0.2631, 0.01403), (0.01271, 0.2634, 0.01403), (0.01271, -0.05919, 0.01403), (0.01264, -0.05919, -0.001106), (0.01264, 0.2631, -0.001106), (0.03627, -0.05919, -0.00574), (0.03627, 0.2631, -0.00574), (0.00545, 0.2631, 0.006537), (0.00545, -0.05919, 0.006537), (0.02557, -0.05919, -0.01644), (0.02557, 0.2631, -0.01644), (0.005511, 0.2631, 0.003203), (0.005511, -0.05919, 0.003203), (-0.02001, -0.05919, 0.01403), (-0.02001, 0.2634, 0.01403), (-0.01271, 0.2634, 0.01403), (-0.01271, -0.05919, 0.01403), (-0.01264, -0.05919, -0.001106), (-0.01264, 0.2634, -0.001106), (-0.03627, -0.05919, -0.00574), (-0.03627, 0.2634, -0.00574), (-0.00545, 0.2634, 0.006537), (-0.00545, -0.05919, 0.006537), (-0.02557, -0.05919, -0.01644), (-0.02557, 0.2634, -0.01644), (-0.005511, 0.2634, 0.003203), (-0.005511, -0.05919, 0.003203), (0.04241, -0.05919, -0.01188), (0.04241, 0.2631, -0.01188), (0.03171, -0.05919, -0.02258), (0.03171, 0.2631, -0.02258), (-0.04241, -0.05919, -0.01188), (-0.04241, 0.2634, -0.01188), (-0.03171, -0.05919, -0.02258), (-0.03171, 0.2634, -0.02258), (0.03627, -0.3748, -0.00574), (0.02557, -0.3748, -0.01644), (-0.03627, -0.3748, -0.00574), (-0.02557, -0.3748, -0.01644), (0.04241, -0.3748, -0.01188), (0.03171, -0.3748, -0.02258), (-0.04241, -0.3748, -0.01188), (-0.03171, -0.3748, -0.02258)], [], [(5, 1, 7, 11), (5, 4, 13, 12), (0, 1, 2, 3), (2, 5, 12, 8), (24, 20, 38, 39), (12, 13, 9, 8), (0, 4, 10, 6), (4, 5, 11, 10), (5, 2, 1), (1, 0, 6, 7), (3, 2, 8, 9), (4, 3, 9, 13), (4, 0, 3), (19, 25, 21, 15), (19, 26, 27, 18), (14, 17, 16, 15), (16, 22, 26, 19), (10, 30, 41, 37), (26, 22, 23, 27), (14, 20, 24, 18), (18, 24, 25, 19), (19, 15, 16), (15, 21, 20, 14), (17, 23, 22, 16), (18, 27, 23, 17), (18, 17, 14), (30, 31, 29, 28), (34, 32, 33, 35), (20, 21, 33, 32), (7, 6, 28, 29), (21, 25, 35, 33), (11, 7, 29, 31), (25, 24, 34, 35), (10, 11, 31, 30), (36, 37, 41, 40), (39, 38, 42, 43), (6, 10, 37, 36), (28, 6, 36, 40), (20, 32, 42, 38), (34, 24, 39, 43), (30, 28, 40, 41), (32, 34, 43, 42)])
_uv = me_cube_034.uv_layers.new(name='UVMap')
_uv.uv.foreach_set('vector', [0.0, 0.0, 1.0, 0.0, 1.0, 1.0, 0.0, 1.0, 0.0, 0.0, 1.0, 0.0, 1.0, 1.0, 0.0, 1.0, 0.0, 0.0, 1.0, 0.0, 1.0, 1.0, 0.0, 1.0, 0.0, 0.0, 1.0, 0.0, 1.0, 1.0, 0.0, 1.0, 1.0, 1.0, 0.0, 1.0, 0.0, 1.0, 1.0, 1.0, 0.0, 0.0, 1.0, 0.0, 1.0, 1.0, 0.0, 1.0, 0.0, 0.0, 1.0, 0.0, 1.0, 1.0, 0.0, 1.0, 0.0, 0.0, 1.0, 0.0, 1.0, 1.0, 0.0, 1.0, 0.0, 0.0, 1.0, 0.0, 1.0, 1.0, 0.0, 0.0, 1.0, 0.0, 1.0, 1.0, 0.0, 1.0, 0.0, 0.0, 1.0, 0.0, 1.0, 1.0, 0.0, 1.0, 0.0, 0.0, 1.0, 0.0, 1.0, 1.0, 0.0, 1.0, 0.0, 0.0, 1.0, 0.0, 1.0, 1.0, 0.0, 0.0, 0.0, 1.0, 1.0, 1.0, 1.0, 0.0, 0.0, 0.0, 0.0, 1.0, 1.0, 1.0, 1.0, 0.0, 0.0, 0.0, 0.0, 1.0, 1.0, 1.0, 1.0, 0.0, 0.0, 0.0, 0.0, 1.0, 1.0, 1.0, 1.0, 0.0, 0.0, 1.0, 0.0, 1.0, 0.0, 1.0, 0.0, 1.0, 0.0, 0.0, 0.0, 1.0, 1.0, 1.0, 1.0, 0.0, 0.0, 0.0, 0.0, 1.0, 1.0, 1.0, 1.0, 0.0, 0.0, 0.0, 0.0, 1.0, 1.0, 1.0, 1.0, 0.0, 0.0, 0.0, 1.0, 1.0, 1.0, 0.0, 0.0, 0.0, 0.0, 1.0, 1.0, 1.0, 1.0, 0.0, 0.0, 0.0, 0.0, 1.0, 1.0, 1.0, 1.0, 0.0, 0.0, 0.0, 0.0, 1.0, 1.0, 1.0, 1.0, 0.0, 0.0, 0.0, 1.0, 1.0, 1.0, 0.0, 0.0, 0.0, 1.0, 0.0, 1.0, 1.0, 0.0, 1.0, 0.0, 0.0, 0.0, 1.0, 1.0, 1.0, 1.0, 0.0, 1.0, 1.0, 0.0, 1.0, 0.0, 1.0, 1.0, 1.0, 0.0, 1.0, 1.0, 1.0, 1.0, 1.0, 0.0, 1.0, 1.0, 1.0, 0.0, 1.0, 0.0, 1.0, 1.0, 1.0, 0.0, 1.0, 1.0, 1.0, 1.0, 1.0, 0.0, 1.0, 1.0, 1.0, 0.0, 1.0, 0.0, 1.0, 1.0, 1.0, 0.0, 1.0, 1.0, 1.0, 1.0, 1.0, 0.0, 1.0, 0.0, 1.0, 1.0, 1.0, 1.0, 1.0, 0.0, 1.0, 1.0, 1.0, 0.0, 1.0, 0.0, 1.0, 1.0, 1.0, 0.0, 1.0, 1.0, 1.0, 1.0, 1.0, 0.0, 1.0, 1.0, 1.0, 1.0, 1.0, 1.0, 1.0, 1.0, 1.0, 1.0, 1.0, 1.0, 1.0, 1.0, 1.0, 1.0, 1.0, 0.0, 1.0, 0.0, 1.0, 0.0, 1.0, 0.0, 1.0, 0.0, 0.0, 0.0, 1.0, 0.0, 1.0, 0.0, 0.0, 0.0, 1.0, 0.0, 0.0, 0.0, 0.0, 0.0, 1.0])
me_cube_034.materials.append(mat_xa_notc_core_shapes_mgl1_image_p3_mat1)
me_cube_034.use_remesh_preserve_volume = False
me_cube_034.use_remesh_preserve_attributes = False
me_cube_034.use_mirror_vertex_groups = False
me_cube_034.update()
me_cylinder_016 = bpy.data.meshes.new('Cylinder.016')
me_cylinder_016.from_pydata([(-0.002074, 0.0207, 0.01219), (-0.002074, 0.03977, 0.1267), (0.01487, -0.008645, 0.01219), (0.03138, -0.01818, 0.1267), (-0.01902, -0.008645, 0.01219), (-0.03553, -0.01818, 0.1267), (-0.02499, -0.007611, 0.01819), (-0.02499, -0.007611, 0.1215), (-0.02088, -0.01474, 0.1215), (-0.02088, -0.01474, 0.01819), (-0.06271, -0.02939, 0.03052), (-0.06271, -0.02939, 0.05481), (-0.05859, -0.03651, 0.05481), (-0.05859, -0.03651, 0.03052), (0.001835, 0.02514, 0.01819), (0.001835, 0.02514, 0.1215), (-0.006393, 0.02514, 0.1215), (-0.006393, 0.02514, 0.01819), (0.001835, 0.06869, 0.03052), (0.001835, 0.06869, 0.05481), (-0.006393, 0.06869, 0.05481), (-0.006393, 0.06869, 0.03052), (0.01679, -0.01447, 0.01819), (0.01679, -0.01447, 0.1215), (0.0209, -0.00734, 0.1215), (0.0209, -0.00734, 0.01819), (0.0545, -0.03624, 0.03052), (0.0545, -0.03624, 0.05481), (0.05862, -0.02911, 0.05481), (0.05862, -0.02911, 0.03052)], [], [(0, 1, 3, 2), (3, 1, 5), (2, 3, 5, 4), (4, 5, 1, 0), (0, 2, 4), (10, 11, 7, 6), (11, 12, 8, 7), (12, 13, 9, 8), (13, 10, 6, 9), (6, 7, 8, 9), (13, 12, 11, 10), (18, 19, 15, 14), (19, 20, 16, 15), (20, 21, 17, 16), (21, 18, 14, 17), (14, 15, 16, 17), (21, 20, 19, 18), (26, 27, 23, 22), (27, 28, 24, 23), (28, 29, 25, 24), (29, 26, 22, 25), (22, 23, 24, 25), (29, 28, 27, 26)])
_uv = me_cylinder_016.uv_layers.new(name='UVMap')
_uv.uv.foreach_set('vector', [0.0, 0.0, 1.0, 0.0, 1.0, 1.0, 0.0, 1.0, 0.0, 0.0, 1.0, 0.0, 1.0, 1.0, 0.0, 0.0, 1.0, 0.0, 1.0, 1.0, 0.0, 1.0, 0.0, 0.0, 1.0, 0.0, 1.0, 1.0, 0.0, 1.0, 0.0, 0.0, 1.0, 0.0, 1.0, 1.0, 0.0, 0.0, 1.0, 0.0, 1.0, 1.0, 0.0, 1.0, 0.0, 0.0, 1.0, 0.0, 1.0, 1.0, 0.0, 1.0, 0.0, 0.0, 1.0, 0.0, 1.0, 1.0, 0.0, 1.0, 0.0, 0.0, 1.0, 0.0, 1.0, 1.0, 0.0, 1.0, 0.0, 0.0, 1.0, 0.0, 1.0, 1.0, 0.0, 1.0, 0.0, 0.0, 1.0, 0.0, 1.0, 1.0, 0.0, 1.0, 0.0, 0.0, 1.0, 0.0, 1.0, 1.0, 0.0, 1.0, 0.0, 0.0, 1.0, 0.0, 1.0, 1.0, 0.0, 1.0, 0.0, 0.0, 1.0, 0.0, 1.0, 1.0, 0.0, 1.0, 0.0, 0.0, 1.0, 0.0, 1.0, 1.0, 0.0, 1.0, 0.0, 0.0, 1.0, 0.0, 1.0, 1.0, 0.0, 1.0, 0.0, 0.0, 1.0, 0.0, 1.0, 1.0, 0.0, 1.0, 0.0, 0.0, 1.0, 0.0, 1.0, 1.0, 0.0, 1.0, 0.0, 0.0, 1.0, 0.0, 1.0, 1.0, 0.0, 1.0, 0.0, 0.0, 1.0, 0.0, 1.0, 1.0, 0.0, 1.0, 0.0, 0.0, 1.0, 0.0, 1.0, 1.0, 0.0, 1.0, 0.0, 0.0, 1.0, 0.0, 1.0, 1.0, 0.0, 1.0, 0.0, 0.0, 1.0, 0.0, 1.0, 1.0, 0.0, 1.0])
me_cylinder_016.materials.append(mat_xa_notc_core_shapes_mgl1_projectile_p2_mat1)
me_cylinder_016.use_remesh_preserve_volume = False
me_cylinder_016.use_remesh_preserve_attributes = False
me_cylinder_016.use_mirror_vertex_groups = False
me_cylinder_016.update()
me_cube_025 = bpy.data.meshes.new('Cube.025')
me_cube_025.from_pydata([(-0.01985, 0.1088, 0.05028), (0.01982, 0.1088, 0.05028), (0.02753, 0.1088, 0.08672), (-0.02908, 0.1088, 0.08672), (-0.01985, 0.08037, 0.05028), (0.01982, 0.08037, 0.05028), (0.02753, 0.08037, 0.08672), (-0.02908, 0.08037, 0.08672), (-0.02908, 0.0538, 0.08672), (0.02753, 0.0538, 0.08672), (0.02468, 0.0538, 0.04658), (-0.02472, 0.0538, 0.04658), (0.015, 0.0538, 0.02844), (-0.01503, 0.0538, 0.02844), (0.015, 0.08037, -0.0009777), (-0.01503, 0.08037, -0.000978), (-0.01503, 0.1088, -0.0009782), (0.015, 0.1088, -0.0009778), (-0.02472, 0.02481, 0.04658), (0.02468, 0.02481, 0.04658), (0.02753, 0.02481, 0.08672), (-0.02908, 0.02481, 0.08672), (-0.02161, -0.005556, 0.08672), (0.02006, -0.005557, 0.08672), (0.02113, -0.005557, 0.04658), (-0.02117, -0.005556, 0.04658), (0.015, 0.1411, -0.000978), (-0.01503, 0.1411, -0.0009784), (-0.02908, 0.1411, 0.08672), (0.02753, 0.1411, 0.08672), (0.01982, 0.1411, 0.05028), (-0.01985, 0.1411, 0.05028), (-0.03054, 0.0538, 0.04576), (-0.03489, 0.0538, 0.08591), (-0.03489, 0.08037, 0.08591), (-0.02567, 0.08037, 0.04946), (-0.03487, 0.08037, 0.08578), (-0.03487, 0.1088, 0.08578), (-0.02565, 0.1088, 0.04934), (-0.02565, 0.08037, 0.04934), (0.03335, 0.1088, 0.08593), (0.03335, 0.08037, 0.08593), (0.02563, 0.08037, 0.04949), (0.02564, 0.1088, 0.04949), (0.03336, 0.08037, 0.08609), (0.02565, 0.08037, 0.04964), (0.03052, 0.0538, 0.04594), (0.03336, 0.0538, 0.08609), (-0.02472, 0.05325, 0.04658), (0.02468, 0.05325, 0.04658), (0.015, 0.05325, 0.02844), (-0.01503, 0.05325, 0.02844), (0.03032, 0.05379, 0.04492), (0.02545, 0.08036, 0.04862), (0.02063, 0.08036, -0.002638), (0.02063, 0.05379, 0.02678), (-0.02549, 0.08036, 0.04862), (-0.03035, 0.05379, 0.04492), (-0.02067, 0.05379, 0.02678), (-0.02067, 0.08036, -0.002638), (-0.02566, 0.1088, 0.04938), (-0.02566, 0.08037, 0.04938), (-0.02084, 0.08037, -0.001878), (-0.02084, 0.1088, -0.001879), (0.02562, 0.08037, 0.04938), (0.02562, 0.1088, 0.04938), (0.0208, 0.1088, -0.001878), (0.0208, 0.08037, -0.001878), (0.015, 0.08031, -0.006817), (-0.01503, 0.08031, -0.006818), (-0.01503, 0.05374, 0.0226), (0.015, 0.05374, 0.0226), (-0.01503, 0.1088, -0.00685), (-0.01503, 0.08037, -0.00685), (0.015, 0.08037, -0.006849), (0.015, 0.1088, -0.00685), (0.02468, 0.0538, 0.04071), (-0.02472, 0.0538, 0.04071), (-0.02472, 0.02481, 0.04071), (0.02468, 0.02481, 0.04071), (0.03338, 0.0538, 0.08631), (0.03054, 0.0538, 0.04617), (0.03054, 0.02481, 0.04617), (0.03338, 0.02481, 0.08631), (-0.03056, 0.0538, 0.04595), (-0.03492, 0.0538, 0.08609), (-0.03492, 0.02481, 0.08609), (-0.03056, 0.02481, 0.04595), (-0.03058, 0.0248, 0.04623), (-0.03494, 0.0248, 0.08637), (-0.02747, -0.005565, 0.08637), (-0.02703, -0.005565, 0.04623), (0.0334, 0.0248, 0.08659), (0.03055, 0.0248, 0.04645), (0.027, -0.005567, 0.04645), (0.02593, -0.005566, 0.08659), (0.02468, 0.02481, 0.04071), (-0.02472, 0.02481, 0.04071), (-0.02117, -0.005556, 0.04071), (0.02113, -0.005557, 0.04071), (-0.01503, 0.1088, -0.00685), (0.015, 0.1088, -0.00685), (0.015, 0.1411, -0.00685), (-0.01503, 0.1411, -0.00685), (0.0208, 0.1088, -0.001878), (0.02562, 0.1088, 0.04938), (0.02562, 0.1411, 0.04938), (0.0208, 0.1411, -0.001878), (-0.02566, 0.1088, 0.04938), (-0.02084, 0.1088, -0.001879), (-0.02084, 0.1411, -0.001879), (-0.02565, 0.1411, 0.04938), (-0.03487, 0.1088, 0.08578), (-0.02565, 0.1088, 0.04934), (-0.02565, 0.1411, 0.04934), (-0.03487, 0.1411, 0.08578), (0.02564, 0.1088, 0.04949), (0.03335, 0.1088, 0.08593), (0.03335, 0.1411, 0.08593), (0.02564, 0.1411, 0.04949), (0.02113, -0.005557, 0.04071), (-0.02117, -0.005556, 0.04071), (0.02593, -0.005557, 0.08688), (0.027, -0.005557, 0.04674), (-0.02704, -0.005556, 0.04652), (-0.02748, -0.005556, 0.08666), (0.02564, 0.1411, 0.04949), (0.03335, 0.1411, 0.08593), (-0.03487, 0.1411, 0.08578), (-0.02565, 0.1411, 0.04934), (-0.02565, 0.1411, 0.04938), (-0.02084, 0.1411, -0.001879), (0.0208, 0.1411, -0.001878), (0.02562, 0.1411, 0.04938), (-0.01503, 0.1411, -0.00685), (0.015, 0.1411, -0.00685), (-0.01985, 0.1411, 0.0561), (0.01982, 0.1411, 0.0561)], [], [(4, 11, 32, 35), (11, 8, 33, 32), (7, 4, 35, 34), (35, 32, 33, 34), (4, 7, 36, 39), (7, 3, 37, 36), (3, 0, 38, 37), (0, 4, 39, 38), (39, 36, 37, 38), (1, 2, 40, 43), (2, 6, 41, 40), (6, 5, 42, 41), (5, 1, 43, 42), (43, 40, 41, 42), (44, 47, 46, 45), (5, 6, 44, 45), (10, 5, 45, 46), (9, 10, 46, 47), (48, 51, 50, 49), (10, 11, 48, 49), (12, 10, 49, 50), (13, 12, 50, 51), (11, 13, 51, 48), (52, 55, 54, 53), (5, 10, 52, 53), (14, 5, 53, 54), (12, 14, 54, 55), (10, 12, 55, 52), (56, 59, 58, 57), (11, 4, 56, 57), (13, 11, 57, 58), (15, 13, 58, 59), (4, 15, 59, 56), (60, 63, 62, 61), (4, 0, 60, 61), (15, 4, 61, 62), (16, 15, 62, 63), (0, 16, 63, 60), (64, 67, 66, 65), (1, 5, 64, 65), (17, 1, 65, 66), (14, 17, 66, 67), (5, 14, 67, 64), (68, 71, 70, 69), (15, 14, 68, 69), (13, 15, 69, 70), (12, 13, 70, 71), (14, 12, 71, 68), (72, 75, 74, 73), (15, 16, 72, 73), (14, 15, 73, 74), (17, 14, 74, 75), (16, 17, 75, 72), (76, 79, 78, 77), (11, 10, 76, 77), (18, 11, 77, 78), (19, 18, 78, 79), (10, 19, 79, 76), (80, 83, 82, 81), (10, 9, 80, 81), (19, 10, 81, 82), (20, 19, 82, 83), (84, 87, 86, 85), (8, 11, 84, 85), (18, 21, 86, 87), (11, 18, 87, 84), (88, 91, 90, 89), (21, 18, 88, 89), (25, 22, 90, 91), (18, 25, 91, 88), (92, 95, 94, 93), (19, 20, 92, 93), (24, 19, 93, 94), (23, 24, 94, 95), (96, 99, 98, 97), (18, 19, 96, 97), (25, 18, 97, 98), (24, 25, 98, 99), (19, 24, 99, 96), (100, 103, 102, 101), (17, 16, 100, 101), (26, 17, 101, 102), (27, 26, 102, 103), (16, 27, 103, 100), (104, 107, 106, 105), (1, 17, 104, 105), (30, 1, 105, 106), (26, 30, 106, 107), (17, 26, 107, 104), (108, 111, 110, 109), (16, 0, 108, 109), (27, 16, 109, 110), (31, 27, 110, 111), (0, 31, 111, 108), (112, 115, 114, 113), (0, 3, 112, 113), (31, 0, 113, 114), (28, 31, 114, 115), (3, 28, 115, 112), (116, 119, 118, 117), (2, 1, 116, 117), (29, 2, 117, 118), (30, 29, 118, 119), (1, 30, 119, 116), (25, 24, 120, 121), (24, 23, 122, 123), (22, 25, 124, 125), (29, 30, 126, 127), (31, 28, 128, 129), (27, 31, 130, 131), (30, 26, 132, 133), (26, 27, 134, 135), (30, 137, 136, 31)])
_uv = me_cube_025.uv_layers.new(name='UVTex')
_uv.uv.foreach_set('vector', [0.0, 0.0, 0.0, 1.0, 1.0, 1.0, 1.0, 0.0, 0.0, 0.0, 0.0, 1.0, 1.0, 1.0, 1.0, 0.0, 0.0, 0.0, 0.0, 1.0, 1.0, 1.0, 1.0, 0.0, 0.0, 0.0, 0.0, 1.0, 1.0, 1.0, 1.0, 0.0, 0.0, 0.0, 0.0, 1.0, 1.0, 1.0, 1.0, 0.0, 0.0, 0.0, 0.0, 1.0, 1.0, 1.0, 1.0, 0.0, 0.0, 0.0, 0.0, 1.0, 1.0, 1.0, 1.0, 0.0, 0.0, 0.0, 0.0, 1.0, 1.0, 1.0, 1.0, 0.0, 0.0, 0.0, 0.0, 1.0, 1.0, 1.0, 1.0, 0.0, 0.0, 0.0, 0.0, 1.0, 1.0, 1.0, 1.0, 0.0, 0.0, 0.0, 0.0, 1.0, 1.0, 1.0, 1.0, 0.0, 0.0, 0.0, 0.0, 1.0, 1.0, 1.0, 1.0, 0.0, 0.0, 0.0, 0.0, 1.0, 1.0, 1.0, 1.0, 0.0, 0.0, 0.0, 0.0, 1.0, 1.0, 1.0, 1.0, 0.0, 0.0, 0.0, 0.0, 1.0, 1.0, 1.0, 1.0, 0.0, 0.0, 0.0, 0.0, 1.0, 1.0, 1.0, 1.0, 0.0, 0.0, 0.0, 0.0, 1.0, 1.0, 1.0, 1.0, 0.0, 0.0, 0.0, 0.0, 1.0, 1.0, 1.0, 1.0, 0.0, 0.0, 0.0, 0.0, 1.0, 1.0, 1.0, 1.0, 0.0, 0.0, 0.0, 0.0, 1.0, 1.0, 1.0, 1.0, 0.0, 0.0, 0.0, 0.0, 1.0, 1.0, 1.0, 1.0, 0.0, 0.0, 0.0, 0.0, 1.0, 1.0, 1.0, 1.0, 0.0, 0.0, 0.0, 0.0, 1.0, 1.0, 1.0, 1.0, 0.0, 0.0, 0.0, 0.0, 1.0, 1.0, 1.0, 1.0, 0.0, 0.0, 0.0, 0.0, 1.0, 1.0, 1.0, 1.0, 0.0, 0.0, 0.0, 0.0, 1.0, 1.0, 1.0, 1.0, 0.0, 0.0, 0.0, 0.0, 1.0, 1.0, 1.0, 1.0, 0.0, 0.0, 0.0, 0.0, 1.0, 1.0, 1.0, 1.0, 0.0, 0.0, 0.0, 0.0, 1.0, 1.0, 1.0, 1.0, 0.0, 0.0, 0.0, 0.0, 1.0, 1.0, 1.0, 1.0, 0.0, 0.0, 0.0, 0.0, 1.0, 1.0, 1.0, 1.0, 0.0, 0.0, 0.0, 0.0, 1.0, 1.0, 1.0, 1.0, 0.0, 0.0, 0.0, 0.0, 1.0, 1.0, 1.0, 1.0, 0.0, 0.0, 0.0, 0.0, 1.0, 1.0, 1.0, 1.0, 0.0, 0.0, 0.0, 0.0, 1.0, 1.0, 1.0, 1.0, 0.0, 0.0, 0.0, 0.0, 1.0, 1.0, 1.0, 1.0, 0.0, 0.0, 0.0, 0.0, 1.0, 1.0, 1.0, 1.0, 0.0, 0.0, 0.0, 0.0, 1.0, 1.0, 1.0, 1.0, 0.0, 0.0, 0.0, 0.0, 1.0, 1.0, 1.0, 1.0, 0.0, 0.0, 0.0, 0.0, 1.0, 1.0, 1.0, 1.0, 0.0, 0.0, 0.0, 0.0, 1.0, 1.0, 1.0, 1.0, 0.0, 0.0, 0.0, 0.0, 1.0, 1.0, 1.0, 1.0, 0.0, 0.0, 0.0, 0.0, 1.0, 1.0, 1.0, 1.0, 0.0, 0.0, 0.0, 0.0, 1.0, 1.0, 1.0, 1.0, 0.0, 0.0, 0.0, 0.0, 1.0, 1.0, 1.0, 1.0, 0.0, 0.0, 0.0, 0.0, 1.0, 1.0, 1.0, 1.0, 0.0, 0.0, 0.0, 0.0, 1.0, 1.0, 1.0, 1.0, 0.0, 0.0, 0.0, 0.0, 1.0, 1.0, 1.0, 1.0, 0.0, 0.0, 0.0, 0.0, 1.0, 1.0, 1.0, 1.0, 0.0, 0.0, 0.0, 0.0, 1.0, 1.0, 1.0, 1.0, 0.0, 0.0, 0.0, 0.0, 1.0, 1.0, 1.0, 1.0, 0.0, 0.0, 0.0, 0.0, 1.0, 1.0, 1.0, 1.0, 0.0, 0.0, 0.0, 0.0, 1.0, 1.0, 1.0, 1.0, 0.0, 0.0, 0.0, 0.0, 1.0, 1.0, 1.0, 1.0, 0.0, 0.0, 0.0, 0.0, 1.0, 1.0, 1.0, 1.0, 0.0, 0.0, 0.0, 0.0, 1.0, 1.0, 1.0, 1.0, 0.0, 0.0, 0.0, 0.0, 1.0, 1.0, 1.0, 1.0, 0.0, 0.0, 0.0, 0.0, 1.0, 1.0, 1.0, 1.0, 0.0, 0.0, 0.0, 0.0, 1.0, 1.0, 1.0, 1.0, 0.0, 0.0, 0.0, 0.0, 1.0, 1.0, 1.0, 1.0, 0.0, 0.0, 0.0, 0.0, 1.0, 1.0, 1.0, 1.0, 0.0, 0.0, 0.0, 0.0, 1.0, 1.0, 1.0, 1.0, 0.0, 0.0, 0.0, 0.0, 1.0, 1.0, 1.0, 1.0, 0.0, 0.0, 0.0, 0.0, 1.0, 1.0, 1.0, 1.0, 0.0, 0.0, 0.0, 0.0, 1.0, 1.0, 1.0, 1.0, 0.0, 0.0, 0.0, 0.0, 1.0, 1.0, 1.0, 1.0, 0.0, 0.0, 0.0, 0.0, 1.0, 1.0, 1.0, 1.0, 0.0, 0.0, 0.0, 0.0, 1.0, 1.0, 1.0, 1.0, 0.0, 0.0, 0.0, 0.0, 1.0, 1.0, 1.0, 1.0, 0.0, 0.0, 0.0, 0.0, 1.0, 1.0, 1.0, 1.0, 0.0, 0.0, 0.0, 0.0, 1.0, 1.0, 1.0, 1.0, 0.0, 0.0, 0.0, 0.0, 1.0, 1.0, 1.0, 1.0, 0.0, 0.0, 0.0, 0.0, 1.0, 1.0, 1.0, 1.0, 0.0, 0.0, 0.0, 0.0, 1.0, 1.0, 1.0, 1.0, 0.0, 0.0, 0.0, 0.0, 1.0, 1.0, 1.0, 1.0, 0.0, 0.0, 0.0, 0.0, 1.0, 1.0, 1.0, 1.0, 0.0, 0.0, 0.0, 0.0, 1.0, 1.0, 1.0, 1.0, 0.0, 0.0, 0.0, 0.0, 1.0, 1.0, 1.0, 1.0, 0.0, 0.0, 0.0, 0.0, 1.0, 1.0, 1.0, 1.0, 0.0, 0.0, 0.0, 0.0, 1.0, 1.0, 1.0, 1.0, 0.0, 0.0, 0.0, 0.0, 1.0, 1.0, 1.0, 1.0, 0.0, 0.0, 0.0, 0.0, 1.0, 1.0, 1.0, 1.0, 0.0, 0.0, 0.0, 0.0, 1.0, 1.0, 1.0, 1.0, 0.0, 0.0, 0.0, 0.0, 1.0, 1.0, 1.0, 1.0, 0.0, 0.0, 0.0, 0.0, 1.0, 1.0, 1.0, 1.0, 0.0, 0.0, 0.0, 0.0, 1.0, 1.0, 1.0, 1.0, 0.0, 0.0, 0.0, 0.0, 1.0, 1.0, 1.0, 1.0, 0.0, 0.0, 0.0, 0.0, 1.0, 1.0, 1.0, 1.0, 0.0, 0.0, 0.0, 0.0, 1.0, 1.0, 1.0, 1.0, 0.0, 0.0, 0.0, 0.0, 1.0, 1.0, 1.0, 1.0, 0.0, 0.0, 0.0, 0.0, 1.0, 1.0, 1.0, 1.0, 0.0, 0.0, 0.0, 0.0, 1.0, 1.0, 1.0, 1.0, 0.0, 0.0, 0.0, 0.0, 1.0, 1.0, 1.0, 1.0, 0.0, 0.0, 0.0, 0.0, 1.0, 1.0, 1.0, 1.0, 0.0, 0.0, 0.0, 0.0, 1.0, 1.0, 1.0, 1.0, 0.0, 0.0, 0.0, 0.0, 1.0, 1.0, 1.0, 1.0, 0.0, 0.0, 0.0, 0.0, 1.0, 1.0, 1.0, 1.0, 0.0, 0.0, 0.0, 0.0, 1.0, 1.0, 1.0, 1.0, 0.0, 0.0, 0.0, 0.0, 1.0, 1.0, 1.0, 1.0, 0.0, 0.0, 0.0, 0.0, 1.0, 1.0, 1.0, 1.0, 0.0, 0.0, 0.0, 0.0, 1.0, 1.0, 1.0, 1.0, 0.0, 0.0, 0.0, 0.0, 1.0, 1.0, 1.0, 1.0, 0.0, 0.0, 0.0, 0.0, 1.0, 1.0, 1.0, 1.0, 0.0, 0.0, 0.0, 0.0, 1.0, 1.0, 1.0, 1.0, 0.0, 0.0, 0.0, 0.0, 1.0, 1.0, 1.0, 1.0, 0.0, 0.0, 0.0, 0.0, 1.0, 1.0, 1.0, 1.0, 0.0, 0.0, 0.0, 0.0, 1.0, 1.0, 1.0, 1.0, 0.0, 0.0, 0.0, 0.0, 1.0, 1.0, 1.0, 1.0, 0.0, 0.0, 0.0, 0.0, 1.0, 1.0, 1.0, 1.0, 0.0, 0.0, 0.0, 0.0, 1.0, 1.0, 1.0, 1.0, 0.0, 0.0, 0.0, 0.0, 1.0, 1.0, 1.0, 1.0, 0.0, 0.0, 0.0, 0.0, 1.0, 1.0, 1.0, 1.0, 0.0, 0.0, 0.0, 0.0, 1.0, 1.0, 1.0, 1.0, 0.0])
me_cube_025.materials.append(mat_xa_notc_core_shapes_mgl1_image_p3_mat1)
me_cube_025.use_remesh_preserve_volume = False
me_cube_025.use_remesh_preserve_attributes = False
me_cube_025.use_mirror_vertex_groups = False
me_cube_025.update()
me_cube_024 = bpy.data.meshes.new('Cube.024')
me_cube_024.from_pydata([(-0.02161, -0.005556, 0.08672), (-0.01662, -0.005556, 0.1219), (0.01658, -0.005556, 0.1219), (0.02006, -0.005557, 0.08672), (0.02113, -0.005557, 0.04658), (-0.02117, -0.005556, 0.04658), (-0.02117, -0.03475, 0.04658), (0.02113, -0.03475, 0.04658), (0.02006, -0.03475, 0.08672), (0.01658, -0.03475, 0.1217), (-0.01662, -0.03475, 0.1217), (-0.02161, -0.03475, 0.08672), (-0.02161, -0.06329, 0.08672), (-0.01662, -0.06329, 0.1232), (0.01658, -0.06329, 0.1232), (0.02006, -0.06329, 0.08672), (0.02113, -0.06329, 0.03903), (-0.02117, -0.06329, 0.03903), (-0.02117, -0.08995, 0.03147), (0.02113, -0.08995, 0.03147), (0.02006, -0.08995, 0.08672), (0.01658, -0.08995, 0.1266), (-0.01662, -0.08995, 0.1266), (-0.02161, -0.08995, 0.08672), (-0.0007812, -0.1768, 0.08672), (-0.02161, -0.1188, 0.08672), (-0.01662, -0.1188, 0.1289), (0.01658, -0.1188, 0.1289), (0.02005, -0.1188, 0.08672), (0.02113, -0.1188, 0.02404), (-0.02118, -0.1188, 0.02404), (-0.02162, -0.1467, 0.08672), (-0.01662, -0.1467, 0.1323), (0.01658, -0.1467, 0.1323), (0.02005, -0.1467, 0.08672), (0.02113, -0.1467, 0.01564), (-0.02118, -0.1467, 0.01564), (-0.02162, -0.1768, 0.08672), (-0.01662, -0.1768, 0.134), (0.01658, -0.1768, 0.134), (0.02005, -0.1768, 0.08672), (0.02113, -0.1768, 0.0106), (-0.02118, -0.1768, 0.0106), (0.02113, -0.005557, 0.04071), (-0.02117, -0.005556, 0.04071), (-0.02117, -0.03475, 0.04071), (0.02113, -0.03475, 0.04071), (0.02593, -0.005557, 0.08688), (0.027, -0.005557, 0.04674), (0.027, -0.03475, 0.04674), (0.02593, -0.03475, 0.08688), (0.02242, -0.005557, 0.1225), (0.0259, -0.005557, 0.0873), (0.0259, -0.03475, 0.0873), (0.02242, -0.03475, 0.1223), (-0.01662, -0.005556, 0.1278), (0.01658, -0.005557, 0.1278), (0.01658, -0.03475, 0.1276), (-0.01662, -0.03475, 0.1276), (-0.02743, -0.005556, 0.08755), (-0.02243, -0.005556, 0.1227), (-0.02243, -0.03475, 0.1226), (-0.02743, -0.03475, 0.08755), (-0.02704, -0.005556, 0.04652), (-0.02748, -0.005556, 0.08666), (-0.02748, -0.03475, 0.08666), (-0.02704, -0.03475, 0.04652), (-0.02704, -0.03475, 0.04652), (-0.02748, -0.03475, 0.08666), (-0.02749, -0.06329, 0.08666), (-0.02705, -0.06329, 0.03897), (-0.02743, -0.03475, 0.08754), (-0.02243, -0.03475, 0.1225), (-0.02243, -0.06329, 0.124), (-0.02743, -0.06329, 0.08754), (-0.01662, -0.03474, 0.1276), (0.01658, -0.03475, 0.1276), (0.01658, -0.06329, 0.1291), (-0.01662, -0.06329, 0.1291), (0.02242, -0.03475, 0.1223), (0.0259, -0.03475, 0.08729), (0.0259, -0.06329, 0.08729), (0.02242, -0.06329, 0.1238), (0.02593, -0.03475, 0.08687), (0.027, -0.03475, 0.04672), (0.027, -0.0633, 0.03918), (0.02593, -0.06329, 0.08687), (0.02113, -0.03473, 0.04071), (-0.02117, -0.03473, 0.04071), (-0.02117, -0.06328, 0.03316), (0.02113, -0.06328, 0.03316), (0.02113, -0.06328, 0.03316), (-0.02117, -0.06328, 0.03316), (-0.02117, -0.08993, 0.0256), (0.02113, -0.08994, 0.0256), (0.02593, -0.06329, 0.08685), (0.027, -0.0633, 0.03916), (0.027, -0.08995, 0.0316), (0.02593, -0.08995, 0.08685), (0.02243, -0.06329, 0.1237), (0.0259, -0.06329, 0.08726), (0.0259, -0.08995, 0.08726), (0.02243, -0.08995, 0.1271), (-0.01662, -0.06329, 0.1291), (0.01658, -0.06329, 0.1291), (0.01658, -0.08994, 0.1324), (-0.01662, -0.08994, 0.1324), (-0.02744, -0.06329, 0.08748), (-0.02244, -0.06329, 0.124), (-0.02244, -0.08995, 0.1273), (-0.02744, -0.08995, 0.08748), (-0.02705, -0.06329, 0.03898), (-0.02749, -0.06329, 0.08667), (-0.02749, -0.08995, 0.08667), (-0.02705, -0.08995, 0.03142), (-0.02705, -0.08995, 0.03143), (-0.02749, -0.08995, 0.08668), (-0.02749, -0.1188, 0.08668), (-0.02705, -0.1188, 0.024), (-0.02744, -0.08995, 0.08743), (-0.02245, -0.08995, 0.1273), (-0.02245, -0.1188, 0.1297), (-0.02744, -0.1188, 0.08743), (-0.01662, -0.08994, 0.1324), (0.01658, -0.08994, 0.1324), (0.01658, -0.1188, 0.1348), (-0.01662, -0.1188, 0.1348), (0.02243, -0.08995, 0.127), (0.02591, -0.08995, 0.08722), (0.02591, -0.1188, 0.08722), (0.02243, -0.1188, 0.1294), (0.02593, -0.08995, 0.08683), (0.027, -0.08995, 0.03158), (0.027, -0.1188, 0.02415), (0.02593, -0.1188, 0.08683), (0.02113, -0.08994, 0.0256), (-0.02117, -0.08994, 0.0256), (-0.02118, -0.1187, 0.01817), (0.02113, -0.1187, 0.01817), (-0.02745, -0.1188, 0.08739), (-0.02245, -0.1188, 0.1296), (-0.02245, -0.1467, 0.133), (-0.02745, -0.1467, 0.08739), (0.02593, -0.1188, 0.08682), (0.027, -0.1188, 0.02414), (0.027, -0.1467, 0.01574), (0.02593, -0.1467, 0.08682), (0.02243, -0.1188, 0.1294), (0.02591, -0.1188, 0.08719), (0.02591, -0.1467, 0.08719), (0.02243, -0.1467, 0.1328), (-0.02705, -0.1188, 0.024), (-0.02749, -0.1188, 0.08668), (-0.02749, -0.1467, 0.08668), (-0.02705, -0.1467, 0.0156), (-0.01662, -0.1187, 0.1348), (0.01658, -0.1188, 0.1348), (0.01658, -0.1467, 0.1382), (-0.01662, -0.1467, 0.1382), (0.02113, -0.1187, 0.01817), (-0.02118, -0.1187, 0.01817), (-0.02118, -0.1467, 0.009774), (0.02113, -0.1467, 0.009774), (0.02593, -0.1467, 0.08681), (0.027, -0.1467, 0.01573), (0.027, -0.1768, 0.01069), (0.02592, -0.1768, 0.08681), (-0.01662, -0.1467, 0.1382), (0.01658, -0.1467, 0.1382), (0.01658, -0.1767, 0.1399), (-0.01662, -0.1767, 0.1399), (-0.02705, -0.1467, 0.01561), (-0.02749, -0.1467, 0.08669), (-0.02749, -0.1768, 0.08669), (-0.02705, -0.1768, 0.01057), (0.02113, -0.1467, 0.009773), (-0.02118, -0.1467, 0.009772), (-0.02118, -0.1767, 0.004733), (0.02113, -0.1767, 0.004734), (0.02243, -0.1467, 0.1327), (0.02591, -0.1467, 0.08716), (0.02591, -0.1768, 0.08716), (0.02243, -0.1768, 0.1344), (-0.02745, -0.1467, 0.08735), (-0.02246, -0.1467, 0.1329), (-0.02246, -0.1768, 0.1346), (-0.02745, -0.1768, 0.08735), (-0.0007812, -0.1773, 0.08672), (0.02113, -0.1773, 0.0106), (-0.02118, -0.1773, 0.0106), (-0.0007812, -0.1773, 0.08672), (0.02005, -0.1773, 0.08672), (0.02113, -0.1773, 0.0106), (-0.0007812, -0.1773, 0.08672), (0.01658, -0.1773, 0.134), (0.02005, -0.1773, 0.08672), (-0.0007812, -0.1773, 0.08672), (-0.01662, -0.1773, 0.134), (0.01658, -0.1773, 0.134), (-0.0007812, -0.1773, 0.08672), (-0.02162, -0.1773, 0.08672), (-0.01662, -0.1773, 0.134), (-0.0007812, -0.1773, 0.08672), (-0.02118, -0.1773, 0.0106), (-0.02162, -0.1773, 0.08672)], [], [(43, 46, 45, 44), (6, 5, 44, 45), (7, 6, 45, 46), (4, 7, 46, 43), (47, 50, 49, 48), (7, 4, 48, 49), (8, 7, 49, 50), (3, 8, 50, 47), (51, 54, 53, 52), (8, 3, 52, 53), (9, 8, 53, 54), (2, 9, 54, 51), (55, 58, 57, 56), (9, 2, 56, 57), (10, 9, 57, 58), (1, 10, 58, 55), (59, 62, 61, 60), (10, 1, 60, 61), (11, 10, 61, 62), (0, 11, 62, 59), (63, 66, 65, 64), (11, 0, 64, 65), (6, 11, 65, 66), (5, 6, 66, 63), (67, 70, 69, 68), (11, 6, 67, 68), (12, 11, 68, 69), (17, 12, 69, 70), (6, 17, 70, 67), (71, 74, 73, 72), (10, 11, 71, 72), (13, 10, 72, 73), (12, 13, 73, 74), (11, 12, 74, 71), (75, 78, 77, 76), (9, 10, 75, 76), (14, 9, 76, 77), (13, 14, 77, 78), (10, 13, 78, 75), (79, 82, 81, 80), (8, 9, 79, 80), (15, 8, 80, 81), (14, 15, 81, 82), (9, 14, 82, 79), (83, 86, 85, 84), (7, 8, 83, 84), (16, 7, 84, 85), (15, 16, 85, 86), (8, 15, 86, 83), (87, 90, 89, 88), (6, 7, 87, 88), (17, 6, 88, 89), (16, 17, 89, 90), (7, 16, 90, 87), (91, 94, 93, 92), (17, 16, 91, 92), (18, 17, 92, 93), (19, 18, 93, 94), (16, 19, 94, 91), (95, 98, 97, 96), (16, 15, 95, 96), (19, 16, 96, 97), (20, 19, 97, 98), (15, 20, 98, 95), (99, 102, 101, 100), (15, 14, 99, 100), (20, 15, 100, 101), (21, 20, 101, 102), (14, 21, 102, 99), (103, 106, 105, 104), (14, 13, 103, 104), (21, 14, 104, 105), (22, 21, 105, 106), (13, 22, 106, 103), (107, 110, 109, 108), (13, 12, 107, 108), (22, 13, 108, 109), (23, 22, 109, 110), (12, 23, 110, 107), (111, 114, 113, 112), (12, 17, 111, 112), (23, 12, 112, 113), (18, 23, 113, 114), (17, 18, 114, 111), (115, 118, 117, 116), (23, 18, 115, 116), (25, 23, 116, 117), (30, 25, 117, 118), (18, 30, 118, 115), (119, 122, 121, 120), (22, 23, 119, 120), (26, 22, 120, 121), (25, 26, 121, 122), (23, 25, 122, 119), (123, 126, 125, 124), (21, 22, 123, 124), (27, 21, 124, 125), (26, 27, 125, 126), (22, 26, 126, 123), (127, 130, 129, 128), (20, 21, 127, 128), (28, 20, 128, 129), (27, 28, 129, 130), (21, 27, 130, 127), (131, 134, 133, 132), (19, 20, 131, 132), (29, 19, 132, 133), (28, 29, 133, 134), (20, 28, 134, 131), (135, 138, 137, 136), (18, 19, 135, 136), (30, 18, 136, 137), (29, 30, 137, 138), (19, 29, 138, 135), (139, 142, 141, 140), (26, 25, 139, 140), (32, 26, 140, 141), (31, 32, 141, 142), (25, 31, 142, 139), (143, 146, 145, 144), (29, 28, 143, 144), (35, 29, 144, 145), (34, 35, 145, 146), (28, 34, 146, 143), (147, 150, 149, 148), (28, 27, 147, 148), (34, 28, 148, 149), (33, 34, 149, 150), (27, 33, 150, 147), (151, 154, 153, 152), (25, 30, 151, 152), (31, 25, 152, 153), (36, 31, 153, 154), (30, 36, 154, 151), (155, 158, 157, 156), (27, 26, 155, 156), (33, 27, 156, 157), (32, 33, 157, 158), (26, 32, 158, 155), (159, 162, 161, 160), (30, 29, 159, 160), (36, 30, 160, 161), (35, 36, 161, 162), (29, 35, 162, 159), (163, 166, 165, 164), (35, 34, 163, 164), (41, 35, 164, 165), (40, 41, 165, 166), (34, 40, 166, 163), (167, 170, 169, 168), (33, 32, 167, 168), (39, 33, 168, 169), (38, 39, 169, 170), (32, 38, 170, 167), (171, 174, 173, 172), (31, 36, 171, 172), (37, 31, 172, 173), (42, 37, 173, 174), (36, 42, 174, 171), (175, 178, 177, 176), (36, 35, 175, 176), (42, 36, 176, 177), (41, 42, 177, 178), (35, 41, 178, 175), (179, 182, 181, 180), (34, 33, 179, 180), (40, 34, 180, 181), (39, 40, 181, 182), (33, 39, 182, 179), (183, 186, 185, 184), (32, 31, 183, 184), (38, 32, 184, 185), (37, 38, 185, 186), (31, 37, 186, 183), (187, 189, 188), (41, 24, 187, 188), (42, 41, 188, 189), (24, 42, 189, 187), (190, 192, 191), (40, 24, 190, 191), (41, 40, 191, 192), (24, 41, 192, 190), (193, 195, 194), (39, 24, 193, 194), (40, 39, 194, 195), (24, 40, 195, 193), (196, 198, 197), (38, 24, 196, 197), (39, 38, 197, 198), (24, 39, 198, 196), (199, 201, 200), (37, 24, 199, 200), (38, 37, 200, 201), (24, 38, 201, 199), (202, 204, 203), (42, 24, 202, 203), (37, 42, 203, 204), (24, 37, 204, 202)])
_uv = me_cube_024.uv_layers.new(name='UVTex')
_uv.uv.foreach_set('vector', [0.0, 0.0, 0.0, 1.0, 1.0, 1.0, 1.0, 0.0, 0.0, 0.0, 0.0, 1.0, 1.0, 1.0, 1.0, 0.0, 0.0, 0.0, 0.0, 1.0, 1.0, 1.0, 1.0, 0.0, 0.0, 0.0, 0.0, 1.0, 1.0, 1.0, 1.0, 0.0, 0.0, 0.0, 0.0, 1.0, 1.0, 1.0, 1.0, 0.0, 0.0, 0.0, 0.0, 1.0, 1.0, 1.0, 1.0, 0.0, 0.0, 0.0, 0.0, 1.0, 1.0, 1.0, 1.0, 0.0, 0.0, 0.0, 0.0, 1.0, 1.0, 1.0, 1.0, 0.0, 0.0, 0.0, 0.0, 1.0, 1.0, 1.0, 1.0, 0.0, 0.0, 0.0, 0.0, 1.0, 1.0, 1.0, 1.0, 0.0, 0.0, 0.0, 0.0, 1.0, 1.0, 1.0, 1.0, 0.0, 0.0, 0.0, 0.0, 1.0, 1.0, 1.0, 1.0, 0.0, 0.0, 0.0, 0.0, 1.0, 1.0, 1.0, 1.0, 0.0, 0.0, 0.0, 0.0, 1.0, 1.0, 1.0, 1.0, 0.0, 0.0, 0.0, 0.0, 1.0, 1.0, 1.0, 1.0, 0.0, 0.0, 0.0, 0.0, 1.0, 1.0, 1.0, 1.0, 0.0, 0.0, 0.0, 0.0, 1.0, 1.0, 1.0, 1.0, 0.0, 0.0, 0.0, 0.0, 1.0, 1.0, 1.0, 1.0, 0.0, 0.0, 0.0, 0.0, 1.0, 1.0, 1.0, 1.0, 0.0, 0.0, 0.0, 0.0, 1.0, 1.0, 1.0, 1.0, 0.0, 0.0, 0.0, 0.0, 1.0, 1.0, 1.0, 1.0, 0.0, 0.0, 0.0, 0.0, 1.0, 1.0, 1.0, 1.0, 0.0, 0.0, 0.0, 0.0, 1.0, 1.0, 1.0, 1.0, 0.0, 0.0, 0.0, 0.0, 1.0, 1.0, 1.0, 1.0, 0.0, 0.0, 0.0, 0.0, 1.0, 1.0, 1.0, 1.0, 0.0, 0.0, 0.0, 0.0, 1.0, 1.0, 1.0, 1.0, 0.0, 0.0, 0.0, 0.0, 1.0, 1.0, 1.0, 1.0, 0.0, 0.0, 0.0, 0.0, 1.0, 1.0, 1.0, 1.0, 0.0, 0.0, 0.0, 0.0, 1.0, 1.0, 1.0, 1.0, 0.0, 0.0, 0.0, 0.0, 1.0, 1.0, 1.0, 1.0, 0.0, 0.0, 0.0, 0.0, 1.0, 1.0, 1.0, 1.0, 0.0, 0.0, 0.0, 0.0, 1.0, 1.0, 1.0, 1.0, 0.0, 0.0, 0.0, 0.0, 1.0, 1.0, 1.0, 1.0, 0.0, 0.0, 0.0, 0.0, 1.0, 1.0, 1.0, 1.0, 0.0, 0.0, 0.0, 0.0, 1.0, 1.0, 1.0, 1.0, 0.0, 0.0, 0.0, 0.0, 1.0, 1.0, 1.0, 1.0, 0.0, 0.0, 0.0, 0.0, 1.0, 1.0, 1.0, 1.0, 0.0, 0.0, 0.0, 0.0, 1.0, 1.0, 1.0, 1.0, 0.0, 0.0, 0.0, 0.0, 1.0, 1.0, 1.0, 1.0, 0.0, 0.0, 0.0, 0.0, 1.0, 1.0, 1.0, 1.0, 0.0, 0.0, 0.0, 0.0, 1.0, 1.0, 1.0, 1.0, 0.0, 0.0, 0.0, 0.0, 1.0, 1.0, 1.0, 1.0, 0.0, 0.0, 0.0, 0.0, 1.0, 1.0, 1.0, 1.0, 0.0, 0.0, 0.0, 0.0, 1.0, 1.0, 1.0, 1.0, 0.0, 0.0, 0.0, 0.0, 1.0, 1.0, 1.0, 1.0, 0.0, 0.0, 0.0, 0.0, 1.0, 1.0, 1.0, 1.0, 0.0, 0.0, 0.0, 0.0, 1.0, 1.0, 1.0, 1.0, 0.0, 0.0, 0.0, 0.0, 1.0, 1.0, 1.0, 1.0, 0.0, 0.0, 0.0, 0.0, 1.0, 1.0, 1.0, 1.0, 0.0, 0.0, 0.0, 0.0, 1.0, 1.0, 1.0, 1.0, 0.0, 0.0, 0.0, 0.0, 1.0, 1.0, 1.0, 1.0, 0.0, 0.0, 0.0, 0.0, 1.0, 1.0, 1.0, 1.0, 0.0, 0.0, 0.0, 0.0, 1.0, 1.0, 1.0, 1.0, 0.0, 0.0, 0.0, 0.0, 1.0, 1.0, 1.0, 1.0, 0.0, 0.0, 0.0, 0.0, 1.0, 1.0, 1.0, 1.0, 0.0, 0.0, 0.0, 0.0, 1.0, 1.0, 1.0, 1.0, 0.0, 0.0, 0.0, 0.0, 1.0, 1.0, 1.0, 1.0, 0.0, 0.0, 0.0, 0.0, 1.0, 1.0, 1.0, 1.0, 0.0, 0.0, 0.0, 0.0, 1.0, 1.0, 1.0, 1.0, 0.0, 0.0, 0.0, 0.0, 1.0, 1.0, 1.0, 1.0, 0.0, 0.0, 0.0, 0.0, 1.0, 1.0, 1.0, 1.0, 0.0, 0.0, 0.0, 0.0, 1.0, 1.0, 1.0, 1.0, 0.0, 0.0, 0.0, 0.0, 1.0, 1.0, 1.0, 1.0, 0.0, 0.0, 0.0, 0.0, 1.0, 1.0, 1.0, 1.0, 0.0, 0.0, 0.0, 0.0, 1.0, 1.0, 1.0, 1.0, 0.0, 0.0, 0.0, 0.0, 1.0, 1.0, 1.0, 1.0, 0.0, 0.0, 0.0, 0.0, 1.0, 1.0, 1.0, 1.0, 0.0, 0.0, 0.0, 0.0, 1.0, 1.0, 1.0, 1.0, 0.0, 0.0, 0.0, 0.0, 1.0, 1.0, 1.0, 1.0, 0.0, 0.0, 0.0, 0.0, 1.0, 1.0, 1.0, 1.0, 0.0, 0.0, 0.0, 0.0, 1.0, 1.0, 1.0, 1.0, 0.0, 0.0, 0.0, 0.0, 1.0, 1.0, 1.0, 1.0, 0.0, 0.0, 0.0, 0.0, 1.0, 1.0, 1.0, 1.0, 0.0, 0.0, 0.0, 0.0, 1.0, 1.0, 1.0, 1.0, 0.0, 0.0, 0.0, 0.0, 1.0, 1.0, 1.0, 1.0, 0.0, 0.0, 0.0, 0.0, 1.0, 1.0, 1.0, 1.0, 0.0, 0.0, 0.0, 0.0, 1.0, 1.0, 1.0, 1.0, 0.0, 0.0, 0.0, 0.0, 1.0, 1.0, 1.0, 1.0, 0.0, 0.0, 0.0, 0.0, 1.0, 1.0, 1.0, 1.0, 0.0, 0.0, 0.0, 0.0, 1.0, 1.0, 1.0, 1.0, 0.0, 0.0, 0.0, 0.0, 1.0, 1.0, 1.0, 1.0, 0.0, 0.0, 0.0, 0.0, 1.0, 1.0, 1.0, 1.0, 0.0, 0.0, 0.0, 0.0, 1.0, 1.0, 1.0, 1.0, 0.0, 0.0, 0.0, 0.0, 1.0, 1.0, 1.0, 1.0, 0.0, 0.0, 0.0, 0.0, 1.0, 1.0, 1.0, 1.0, 0.0, 0.0, 0.0, 0.0, 1.0, 1.0, 1.0, 1.0, 0.0, 0.0, 0.0, 0.0, 1.0, 1.0, 1.0, 1.0, 0.0, 0.0, 0.0, 0.0, 1.0, 1.0, 1.0, 1.0, 0.0, 0.0, 0.0, 0.0, 1.0, 1.0, 1.0, 1.0, 0.0, 0.0, 0.0, 0.0, 1.0, 1.0, 1.0, 1.0, 0.0, 0.0, 0.0, 0.0, 1.0, 1.0, 1.0, 1.0, 0.0, 0.0, 0.0, 0.0, 1.0, 1.0, 1.0, 1.0, 0.0, 0.0, 0.0, 0.0, 1.0, 1.0, 1.0, 1.0, 0.0, 0.0, 0.0, 0.0, 1.0, 1.0, 1.0, 1.0, 0.0, 0.0, 0.0, 0.0, 1.0, 1.0, 1.0, 1.0, 0.0, 0.0, 0.0, 0.0, 1.0, 1.0, 1.0, 1.0, 0.0, 0.0, 0.0, 0.0, 1.0, 1.0, 1.0, 1.0, 0.0, 0.0, 0.0, 0.0, 1.0, 1.0, 1.0, 1.0, 0.0, 0.0, 0.0, 0.0, 1.0, 1.0, 1.0, 1.0, 0.0, 0.0, 0.0, 0.0, 1.0, 1.0, 1.0, 1.0, 0.0, 0.0, 0.0, 0.0, 1.0, 1.0, 1.0, 1.0, 0.0, 0.0, 0.0, 0.0, 1.0, 1.0, 1.0, 1.0, 0.0, 0.0, 0.0, 0.0, 1.0, 1.0, 1.0, 1.0, 0.0, 0.0, 0.0, 0.0, 1.0, 1.0, 1.0, 1.0, 0.0, 0.0, 0.0, 0.0, 1.0, 1.0, 1.0, 1.0, 0.0, 0.0, 0.0, 0.0, 1.0, 1.0, 1.0, 1.0, 0.0, 0.0, 0.0, 0.0, 1.0, 1.0, 1.0, 1.0, 0.0, 0.0, 0.0, 0.0, 1.0, 1.0, 1.0, 1.0, 0.0, 0.0, 0.0, 0.0, 1.0, 1.0, 1.0, 1.0, 0.0, 0.0, 0.0, 0.0, 1.0, 1.0, 1.0, 1.0, 0.0, 0.0, 0.0, 0.0, 1.0, 1.0, 1.0, 1.0, 0.0, 0.0, 0.0, 0.0, 1.0, 1.0, 1.0, 1.0, 0.0, 0.0, 0.0, 0.0, 1.0, 1.0, 1.0, 1.0, 0.0, 0.0, 0.0, 0.0, 1.0, 1.0, 1.0, 1.0, 0.0, 0.0, 0.0, 0.0, 1.0, 1.0, 1.0, 1.0, 0.0, 0.0, 0.0, 0.0, 1.0, 1.0, 1.0, 1.0, 0.0, 0.0, 0.0, 0.0, 1.0, 1.0, 1.0, 1.0, 0.0, 0.0, 0.0, 0.0, 1.0, 1.0, 1.0, 1.0, 0.0, 0.0, 0.0, 0.0, 1.0, 1.0, 1.0, 1.0, 0.0, 0.0, 0.0, 0.0, 1.0, 1.0, 1.0, 1.0, 0.0, 0.0, 0.0, 0.0, 1.0, 1.0, 1.0, 1.0, 0.0, 0.0, 0.0, 0.0, 1.0, 1.0, 1.0, 1.0, 0.0, 0.0, 0.0, 0.0, 1.0, 1.0, 1.0, 1.0, 0.0, 0.0, 0.0, 0.0, 1.0, 1.0, 1.0, 1.0, 0.0, 0.0, 0.0, 0.0, 1.0, 1.0, 1.0, 1.0, 0.0, 0.0, 0.0, 0.0, 1.0, 1.0, 1.0, 1.0, 0.0, 0.0, 0.0, 0.0, 1.0, 1.0, 1.0, 1.0, 0.0, 0.0, 0.0, 0.0, 1.0, 1.0, 1.0, 1.0, 0.0, 0.0, 0.0, 0.0, 1.0, 1.0, 1.0, 1.0, 0.0, 0.0, 0.0, 0.0, 1.0, 1.0, 1.0, 1.0, 0.0, 0.0, 0.0, 0.0, 1.0, 1.0, 1.0, 1.0, 0.0, 0.0, 0.0, 0.0, 1.0, 1.0, 1.0, 1.0, 0.0, 0.0, 0.0, 0.0, 1.0, 1.0, 1.0, 1.0, 0.0, 0.0, 0.0, 0.0, 1.0, 1.0, 1.0, 1.0, 0.0, 0.0, 0.0, 0.0, 1.0, 1.0, 1.0, 1.0, 0.0, 0.0, 0.0, 0.0, 1.0, 1.0, 1.0, 1.0, 0.0, 0.0, 0.0, 0.0, 1.0, 1.0, 1.0, 1.0, 0.0, 0.0, 0.0, 0.0, 1.0, 1.0, 1.0, 1.0, 0.0, 0.0, 0.0, 0.0, 1.0, 1.0, 1.0, 1.0, 0.0, 0.0, 0.0, 0.0, 1.0, 1.0, 1.0, 1.0, 0.0, 0.0, 0.0, 0.0, 1.0, 1.0, 1.0, 1.0, 0.0, 0.0, 0.0, 0.0, 1.0, 1.0, 1.0, 1.0, 0.0, 0.0, 0.0, 0.0, 1.0, 1.0, 1.0, 1.0, 0.0, 0.0, 0.0, 0.0, 1.0, 1.0, 1.0, 1.0, 0.0, 0.0, 0.0, 0.0, 1.0, 1.0, 1.0, 1.0, 0.0, 0.0, 0.0, 0.0, 1.0, 1.0, 1.0, 1.0, 0.0, 0.0, 0.0, 0.0, 1.0, 1.0, 1.0, 1.0, 0.0, 0.0, 0.0, 0.0, 1.0, 1.0, 1.0, 1.0, 0.0, 0.0, 0.0, 0.0, 1.0, 1.0, 1.0, 1.0, 0.0, 0.0, 0.0, 0.0, 1.0, 1.0, 1.0, 1.0, 0.0, 0.0, 0.0, 0.0, 1.0, 1.0, 1.0, 1.0, 0.0, 0.0, 0.0, 0.0, 1.0, 1.0, 1.0, 1.0, 0.0, 0.0, 0.0, 0.0, 1.0, 1.0, 1.0, 1.0, 0.0, 0.0, 0.0, 0.0, 1.0, 1.0, 1.0, 1.0, 0.0, 0.0, 0.0, 0.0, 1.0, 1.0, 1.0, 1.0, 0.0, 0.0, 0.0, 0.0, 1.0, 1.0, 1.0, 1.0, 0.0, 0.0, 0.0, 0.0, 1.0, 1.0, 1.0, 1.0, 0.0, 0.0, 0.0, 0.0, 1.0, 1.0, 1.0, 1.0, 0.0, 0.0, 0.0, 0.0, 1.0, 1.0, 1.0, 1.0, 0.0, 0.0, 0.0, 0.0, 1.0, 1.0, 1.0, 1.0, 0.0, 0.0, 0.0, 0.0, 1.0, 1.0, 1.0, 1.0, 0.0, 0.0, 0.0, 0.0, 1.0, 1.0, 1.0, 1.0, 0.0, 0.0, 0.0, 0.0, 1.0, 1.0, 1.0, 1.0, 0.0, 0.0, 0.0, 0.0, 1.0, 1.0, 1.0, 1.0, 0.0, 0.0, 0.0, 0.0, 1.0, 1.0, 1.0, 1.0, 0.0, 0.0, 0.0, 0.0, 1.0, 1.0, 1.0, 1.0, 0.0, 0.0, 0.0, 0.0, 1.0, 1.0, 1.0, 1.0, 0.0, 0.0, 0.0, 0.0, 1.0, 1.0, 1.0, 1.0, 0.0, 0.0, 0.0, 0.0, 1.0, 1.0, 1.0, 1.0, 0.0, 0.0, 0.0, 0.0, 1.0, 1.0, 1.0, 1.0, 0.0, 0.0, 0.0, 0.0, 1.0, 1.0, 1.0, 1.0, 0.0, 0.0, 0.0, 0.0, 1.0, 1.0, 1.0, 1.0, 0.0, 0.0, 0.0, 0.0, 1.0, 1.0, 1.0, 1.0, 0.0, 0.0, 0.0, 0.0, 1.0, 1.0, 1.0, 1.0, 0.0, 0.0, 0.0, 1.0, 1.0, 1.0, 0.0, 0.0, 0.0, 0.0, 1.0, 1.0, 1.0, 1.0, 0.0, 0.0, 0.0, 0.0, 1.0, 1.0, 1.0, 1.0, 0.0, 0.0, 0.0, 0.0, 1.0, 1.0, 1.0, 1.0, 0.0, 0.0, 0.0, 1.0, 1.0, 1.0, 0.0, 0.0, 0.0, 0.0, 1.0, 1.0, 1.0, 1.0, 0.0, 0.0, 0.0, 0.0, 1.0, 1.0, 1.0, 1.0, 0.0, 0.0, 0.0, 0.0, 1.0, 1.0, 1.0, 1.0, 0.0, 0.0, 0.0, 1.0, 1.0, 1.0, 0.0, 0.0, 0.0, 0.0, 1.0, 1.0, 1.0, 1.0, 0.0, 0.0, 0.0, 0.0, 1.0, 1.0, 1.0, 1.0, 0.0, 0.0, 0.0, 0.0, 1.0, 1.0, 1.0, 1.0, 0.0, 0.0, 0.0, 1.0, 1.0, 1.0, 0.0, 0.0, 0.0, 0.0, 1.0, 1.0, 1.0, 1.0, 0.0, 0.0, 0.0, 0.0, 1.0, 1.0, 1.0, 1.0, 0.0, 0.0, 0.0, 0.0, 1.0, 1.0, 1.0, 1.0, 0.0, 0.0, 0.0, 1.0, 1.0, 1.0, 0.0, 0.0, 0.0, 0.0, 1.0, 1.0, 1.0, 1.0, 0.0, 0.0, 0.0, 0.0, 1.0, 1.0, 1.0, 1.0, 0.0, 0.0, 0.0, 0.0, 1.0, 1.0, 1.0, 1.0, 0.0, 0.0, 0.0, 1.0, 1.0, 1.0, 0.0, 0.0, 0.0, 0.0, 1.0, 1.0, 1.0, 1.0, 0.0, 0.0, 0.0, 0.0, 1.0, 1.0, 1.0, 1.0, 0.0, 0.0, 0.0, 0.0, 1.0, 1.0, 1.0, 1.0, 0.0])
me_cube_024.materials.append(mat_xa_notc_core_shapes_mgl1_image_p3_mat1)
me_cube_024.use_remesh_preserve_volume = False
me_cube_024.use_remesh_preserve_attributes = False
me_cube_024.use_mirror_vertex_groups = False
me_cube_024.update()
me_cube_023 = bpy.data.meshes.new('Cube.023')
me_cube_023.from_pydata([(-0.003248, -0.1185, -0.01037), (-0.003248, 0.04852, -0.01037), (0.003675, 0.04852, -0.01037), (0.003675, -0.1185, -0.01037), (-0.003248, -0.1185, 0.0007597), (-0.003248, 0.04852, 0.0007597), (0.003675, 0.04852, 0.0007597), (0.003675, -0.1185, 0.0007597)], [], [(4, 5, 1, 0), (5, 6, 2, 1), (6, 7, 3, 2), (7, 4, 0, 3), (0, 1, 2, 3), (7, 6, 5, 4)])
me_cube_023.use_remesh_preserve_volume = False
me_cube_023.use_remesh_preserve_attributes = False
me_cube_023.use_mirror_vertex_groups = False
me_cube_023.update()
me_cube_041 = bpy.data.meshes.new('Cube.041')
me_cube_041.from_pydata([(0.2838, 5.633, -0.6479), (0.2838, -1.067, -0.6479), (-0.7184, -1.067, -0.6479), (-0.7184, 4.944, -0.6479), (0.2838, 5.633, 0.6479), (0.2838, -1.067, 0.6479), (-0.7184, -1.067, 0.6479), (-0.7184, 4.944, 0.6479), (0.6309, 5.633, -0.325), (0.6309, -1.067, -0.325), (0.6309, 5.633, 0.325), (0.6309, -1.067, 0.325), (0.2838, 5.633, -0.6479), (0.2838, -1.067, -0.6479), (0.2838, 5.633, 0.6479), (0.2838, -1.067, 0.6479), (0.6309, 5.633, -0.325), (0.6309, -1.067, -0.325), (0.6309, 5.633, 0.325), (0.6309, -1.067, 0.325)], [], [(0, 1, 2, 3), (4, 7, 6, 5), (0, 4, 10, 8), (1, 5, 6, 2), (2, 6, 7, 3), (4, 0, 3, 7), (8, 10, 11, 9), (9, 1, 13, 17), (8, 9, 17, 16), (5, 1, 9, 11), (4, 5, 15, 14), (10, 4, 14, 18), (5, 11, 19, 15), (1, 0, 12, 13), (11, 10, 18, 19), (0, 8, 16, 12), (4, 15, 11, 10), (16, 9, 1, 0)])
_uv = me_cube_041.uv_layers.new(name='UVTex')
_uv.uv.foreach_set('vector', [0.0, 0.0, 1.0, 0.0, 1.0, 1.0, 0.0, 1.0, 0.0, 0.0, 1.0, 0.0, 1.0, 1.0, 0.0, 1.0, 0.0, 0.0, 1.0, 0.0, 1.0, 1.0, 0.0, 1.0, 0.0, 0.0, 1.0, 0.0, 1.0, 1.0, 0.0, 1.0, 0.0, 0.0, 1.0, 0.0, 1.0, 1.0, 0.0, 1.0, 0.0, 0.0, 1.0, 0.0, 1.0, 1.0, 0.0, 1.0, 0.0, 0.0, 1.0, 0.0, 1.0, 1.0, 0.0, 1.0, 0.0, 0.0, 1.0, 0.0, 1.0, 1.0, 0.0, 1.0, 0.0, 0.0, 1.0, 0.0, 1.0, 1.0, 0.0, 1.0, 0.0, 0.0, 1.0, 0.0, 1.0, 1.0, 0.0, 1.0, 0.0, 0.0, 1.0, 0.0, 1.0, 1.0, 0.0, 1.0, 0.0, 0.0, 1.0, 0.0, 1.0, 1.0, 0.0, 1.0, 0.0, 0.0, 1.0, 0.0, 1.0, 1.0, 0.0, 1.0, 0.0, 0.0, 1.0, 0.0, 1.0, 1.0, 0.0, 1.0, 0.0, 0.0, 1.0, 0.0, 1.0, 1.0, 0.0, 1.0, 0.0, 0.0, 1.0, 0.0, 1.0, 1.0, 0.0, 1.0, 0.0, 0.0, 0.0, 0.0, 0.0, 0.0, 0.0, 0.0, 0.0, 0.0, 0.0, 0.0, 1.0, 0.0, 0.0, 0.0])
me_cube_041.materials.append(mat_xa_notc_core_shapes_mgl1_image_p3_mat1)
me_cube_041.use_remesh_preserve_volume = False
me_cube_041.use_remesh_preserve_attributes = False
me_cube_041.use_mirror_vertex_groups = False
me_cube_041.update()
me_cube_033 = bpy.data.meshes.new('Cube.033')
me_cube_033.from_pydata([(0.02001, -0.05919, 0.01403), (0.02001, 0.2631, 0.01403), (0.01271, 0.2634, 0.01403), (0.01271, -0.05919, 0.01403), (0.01264, -0.05919, -0.001106), (0.01264, 0.2631, -0.001106), (0.03627, -0.05919, -0.00574), (0.03627, 0.2631, -0.00574), (0.00545, 0.2631, 0.006537), (0.00545, -0.05919, 0.006537), (0.02557, -0.05919, -0.01644), (0.02557, 0.2631, -0.01644), (0.005511, 0.2631, 0.003203), (0.005511, -0.05919, 0.003203), (-0.02001, -0.05919, 0.01403), (-0.02001, 0.2634, 0.01403), (-0.01271, 0.2634, 0.01403), (-0.01271, -0.05919, 0.01403), (-0.01264, -0.05919, -0.001106), (-0.01264, 0.2634, -0.001106), (-0.03627, -0.05919, -0.00574), (-0.03627, 0.2634, -0.00574), (-0.00545, 0.2634, 0.006537), (-0.00545, -0.05919, 0.006537), (-0.02557, -0.05919, -0.01644), (-0.02557, 0.2634, -0.01644), (-0.005511, 0.2634, 0.003203), (-0.005511, -0.05919, 0.003203)], [], [(5, 1, 7, 11), (5, 4, 13, 12), (0, 1, 2, 3), (2, 5, 12, 8), (10, 11, 7, 6), (12, 13, 9, 8), (0, 4, 10, 6), (4, 5, 11, 10), (5, 2, 1), (1, 0, 6, 7), (3, 2, 8, 9), (4, 3, 9, 13), (4, 0, 3), (19, 25, 21, 15), (19, 26, 27, 18), (14, 17, 16, 15), (16, 22, 26, 19), (24, 20, 21, 25), (26, 22, 23, 27), (14, 20, 24, 18), (18, 24, 25, 19), (19, 15, 16), (15, 21, 20, 14), (17, 23, 22, 16), (18, 27, 23, 17), (18, 17, 14)])
_uv = me_cube_033.uv_layers.new(name='UVMap')
_uv.uv.foreach_set('vector', [0.0, 0.0, 1.0, 0.0, 1.0, 1.0, 0.0, 1.0, 0.0, 0.0, 1.0, 0.0, 1.0, 1.0, 0.0, 1.0, 0.0, 0.0, 1.0, 0.0, 1.0, 1.0, 0.0, 1.0, 0.0, 0.0, 1.0, 0.0, 1.0, 1.0, 0.0, 1.0, 0.0, 0.0, 1.0, 0.0, 1.0, 1.0, 0.0, 1.0, 0.0, 0.0, 1.0, 0.0, 1.0, 1.0, 0.0, 1.0, 0.0, 0.0, 1.0, 0.0, 1.0, 1.0, 0.0, 1.0, 0.0, 0.0, 1.0, 0.0, 1.0, 1.0, 0.0, 1.0, 0.0, 0.0, 1.0, 0.0, 1.0, 1.0, 0.0, 0.0, 1.0, 0.0, 1.0, 1.0, 0.0, 1.0, 0.0, 0.0, 1.0, 0.0, 1.0, 1.0, 0.0, 1.0, 0.0, 0.0, 1.0, 0.0, 1.0, 1.0, 0.0, 1.0, 0.0, 0.0, 1.0, 0.0, 1.0, 1.0, 0.0, 0.0, 0.0, 1.0, 1.0, 1.0, 1.0, 0.0, 0.0, 0.0, 0.0, 1.0, 1.0, 1.0, 1.0, 0.0, 0.0, 0.0, 0.0, 1.0, 1.0, 1.0, 1.0, 0.0, 0.0, 0.0, 0.0, 1.0, 1.0, 1.0, 1.0, 0.0, 0.0, 0.0, 0.0, 1.0, 1.0, 1.0, 1.0, 0.0, 0.0, 0.0, 0.0, 1.0, 1.0, 1.0, 1.0, 0.0, 0.0, 0.0, 0.0, 1.0, 1.0, 1.0, 1.0, 0.0, 0.0, 0.0, 0.0, 1.0, 1.0, 1.0, 1.0, 0.0, 0.0, 0.0, 1.0, 1.0, 1.0, 0.0, 0.0, 0.0, 0.0, 1.0, 1.0, 1.0, 1.0, 0.0, 0.0, 0.0, 0.0, 1.0, 1.0, 1.0, 1.0, 0.0, 0.0, 0.0, 0.0, 1.0, 1.0, 1.0, 1.0, 0.0, 0.0, 0.0, 1.0, 1.0, 1.0, 0.0])
me_cube_033.materials.append(mat_xa_notc_core_shapes_mgl1_image_p3_mat1)
me_cube_033.use_remesh_preserve_volume = False
me_cube_033.use_remesh_preserve_attributes = False
me_cube_033.use_mirror_vertex_groups = False
me_cube_033.update()

# ---- objects
ob_mountpoint = bpy.data.objects.new('MOUNTPOINT', None)
ob_muzzlepoint = bpy.data.objects.new('MUZZLEPOINT', None)
ob_ejectpoint = bpy.data.objects.new('EJECTPOINT', None)
ob_retractionpoint = bpy.data.objects.new('RETRACTIONPOINT', None)
ob_eyemount = bpy.data.objects.new('EYEMOUNT', None)
ob_cube_003 = bpy.data.objects.new('Cube.003', me_cube_038)
ob_camera = bpy.data.objects.new('Camera', cam_camera)
ob_cube_018 = bpy.data.objects.new('Cube.018', me_cube_052)
ob_cube_019 = bpy.data.objects.new('Cube.019', me_cube_022)
ob_cube_033 = bpy.data.objects.new('Cube.033', me_cube_054)
ob_cube_032 = bpy.data.objects.new('Cube.032', me_cube_048)
ob_cube_024 = bpy.data.objects.new('Cube.024', me_cube_047)
ob_cube_015 = bpy.data.objects.new('Cube.015', me_cube_034)
ob_wings10_001 = bpy.data.objects.new('wings10.001', me_cylinder_016)
ob_cube_028 = bpy.data.objects.new('Cube.028', me_cube_025)
ob_cube_023 = bpy.data.objects.new('Cube.023', me_cube_024)
ob_cube_020 = bpy.data.objects.new('Cube.020', me_cube_023)
ob_cube_030 = bpy.data.objects.new('Cube.030', me_cube_041)
ob_cube_029 = bpy.data.objects.new('Cube.029', me_cube_033)

# ---- transforms, parenting, visibility, modifiers, constraints
ob_mountpoint.location = (0.0, 0.0, 0.0)
ob_mountpoint.scale = (0.06264, 0.045, 0.06264)
ob_mountpoint.empty_display_type = 'CONE'
ob_mountpoint.empty_image_offset = (0.0, 0.0)
ob_mountpoint.lineart.crease_threshold = 0.0
ob_muzzlepoint.parent = ob_mountpoint
ob_muzzlepoint.matrix_parent_inverse = Matrix(((15.96, 0.0, 0.0, 0.0), (0.0, 22.22, 0.0, 0.0), (0.0, 0.0, 15.96, 0.0), (0.0, 0.0, 0.0, 1.0)))
ob_muzzlepoint.location = (0.08575, -0.01053, 0.03022)
ob_muzzlepoint.scale = (0.06849, 0.06849, 0.06849)
ob_muzzlepoint.empty_display_type = 'CONE'
ob_muzzlepoint.empty_image_offset = (0.0, 0.0)
ob_muzzlepoint.lineart.crease_threshold = 0.0
ob_ejectpoint.parent = ob_mountpoint
ob_ejectpoint.matrix_parent_inverse = Matrix(((15.96, 0.0, 0.0, 0.0), (0.0, 22.22, 0.0, 0.0), (0.0, 0.0, 15.96, 0.0), (0.0, 0.0, 0.0, 1.0)))
ob_ejectpoint.location = (-0.008457, 0.03245, 0.202)
ob_ejectpoint.rotation_euler = (1.294e-07, -4.982e-08, 3.266e-07)
ob_ejectpoint.scale = (0.05931, 0.05931, 0.05931)
ob_ejectpoint.empty_display_type = 'CONE'
ob_ejectpoint.empty_image_offset = (0.0, 0.0)
ob_ejectpoint.lineart.crease_threshold = 0.0
ob_retractionpoint.parent = ob_mountpoint
ob_retractionpoint.matrix_parent_inverse = Matrix(((15.96, 0.0, 0.0, 0.0), (0.0, 22.22, 0.0, 0.0), (0.0, 0.0, 15.96, 0.0), (0.0, 0.0, 0.0, 1.0)))
ob_retractionpoint.location = (-0.008457, 0.5256, 0.08455)
ob_retractionpoint.rotation_euler = (1.294e-07, -4.982e-08, 3.266e-07)
ob_retractionpoint.scale = (0.06567, 0.06567, 0.06567)
ob_retractionpoint.empty_display_type = 'CONE'
ob_retractionpoint.empty_image_offset = (0.0, 0.0)
ob_retractionpoint.lineart.crease_threshold = 0.0
ob_eyemount.parent = ob_mountpoint
ob_eyemount.matrix_parent_inverse = Matrix(((15.96, 0.0, 0.0, 0.0), (0.0, 22.22, 0.0, 0.0), (0.0, 0.0, 15.96, 0.0), (0.0, 0.0, 0.0, 1.0)))
ob_eyemount.location = (-0.0608, -0.1568, 0.4583)
ob_eyemount.scale = (0.05373, 0.05373, 0.05373)
ob_eyemount.empty_display_type = 'CONE'
ob_eyemount.empty_image_offset = (0.0, 0.0)
ob_eyemount.lineart.crease_threshold = 0.0
ob_cube_003.parent = ob_mountpoint
ob_cube_003.matrix_parent_inverse = Matrix(((15.96, 0.0, 0.0, 0.0), (0.0, 22.22, 0.0, 0.0), (0.0, 0.0, 15.96, 0.0), (0.0, 0.0, 0.0, 1.0)))
ob_cube_003.location = (-2.391e-17, 0.1199, 0.1077)
ob_cube_003.lineart.crease_threshold = 0.0
_m = ob_cube_003.modifiers.new('Wireframe', 'WIREFRAME')
_m.thickness = 0.002
_m.offset = 0.5027
_m.use_even_offset = False
ob_camera.location = (0.1412, 0.6048, 0.1087)
ob_camera.rotation_euler = (1.571, -2.72e-14, -3.633e-07)
ob_camera.lineart.crease_threshold = 0.0
_c = ob_camera.constraints.new('COPY_LOCATION'); _c.name = 'Copy Location'
_c.active = False
_c.target = ob_eyemount
_c = ob_camera.constraints.new('COPY_ROTATION'); _c.name = 'Copy Rotation'
_c.target = ob_eyemount
_c.mix_mode = 'OFFSET'
_c.use_offset = True
ob_cube_018.parent = ob_mountpoint
ob_cube_018.matrix_parent_inverse = Matrix(((15.96, 0.0, 0.0, 0.0), (0.0, 22.22, 0.0, 0.0), (0.0, 0.0, 15.96, 0.0), (0.0, 0.0, 0.0, 1.0)))
ob_cube_018.location = (2.556e-17, -0.07931, -0.1151)
ob_cube_018.lineart.crease_threshold = 0.0
ob_cube_019.parent = ob_mountpoint
ob_cube_019.matrix_parent_inverse = Matrix(((15.96, 0.0, 0.0, 0.0), (0.0, 22.22, 0.0, 0.0), (0.0, 0.0, 15.96, 0.0), (0.0, 0.0, 0.0, 1.0)))
ob_cube_019.location = (1.906e-17, 0.1055, 0.04258)
ob_cube_019.lineart.crease_threshold = 0.0
ob_cube_033.parent = ob_mountpoint
ob_cube_033.matrix_parent_inverse = Matrix(((15.96, 0.0, 0.0, 0.0), (0.0, 22.22, 0.0, 0.0), (0.0, 0.0, 15.96, 0.0), (0.0, 0.0, 0.0, 1.0)))
ob_cube_033.location = (-2.274e-17, -0.1954, 0.1024)
ob_cube_033.lineart.crease_threshold = 0.0
ob_cube_032.parent = ob_mountpoint
ob_cube_032.matrix_parent_inverse = Matrix(((15.96, 0.0, 0.0, 0.0), (0.0, 22.22, 0.0, 0.0), (0.0, 0.0, 15.96, 0.0), (0.0, 0.0, 0.0, 1.0)))
ob_cube_032.location = (-2.391e-17, 0.1199, 0.1077)
ob_cube_032.lineart.crease_threshold = 0.0
ob_cube_024.parent = ob_mountpoint
ob_cube_024.matrix_parent_inverse = Matrix(((15.96, 0.0, 0.0, 0.0), (0.0, 22.22, 0.0, 0.0), (0.0, 0.0, 15.96, 0.0), (0.0, 0.0, 0.0, 1.0)))
ob_cube_024.location = (4.272e-09, 0.2028, 0.06112)
ob_cube_024.rotation_euler = (3.511e-08, -1.571, 0.0)
ob_cube_024.scale = (0.04016, 0.05737, 0.04016)
ob_cube_024.lock_rotations_4d = False
ob_cube_024.empty_display_type = 'ARROWS'
ob_cube_024.lineart.crease_threshold = 0.0
ob_cube_015.parent = ob_mountpoint
ob_cube_015.matrix_parent_inverse = Matrix(((15.96, 0.0, 0.0, 0.0), (0.0, 22.22, 0.0, 0.0), (0.0, 0.0, 15.96, 0.0), (0.0, 0.0, 0.0, 1.0)))
ob_cube_015.location = (1.001e-05, 0.2277, 0.1409)
ob_cube_015.lineart.crease_threshold = 0.0
ob_wings10_001.location = (-6.103e-09, 0.1557, 0.1094)
ob_wings10_001.rotation_euler = (-1.571, -1.047, -4.432e-07)
ob_wings10_001.scale = (1.0, 1.0, 1.0)
ob_wings10_001.lineart.crease_threshold = 0.0
ob_cube_028.location = (0.0, 0.0, 0.0)
ob_cube_028.lineart.crease_threshold = 0.0
ob_cube_023.location = (0.0, 0.0, 0.0)
ob_cube_023.lineart.crease_threshold = 0.0
ob_cube_020.location = (0.02246, 0.1196, 0.1402)
ob_cube_020.rotation_euler = (4.775e-08, -0.741, -1.229e-07)
ob_cube_020.lineart.crease_threshold = 0.0
ob_cube_030.parent = ob_mountpoint
ob_cube_030.matrix_parent_inverse = Matrix(((15.96, 0.0, 0.0, 0.0), (0.0, 22.22, 0.0, 0.0), (0.0, 0.0, 15.96, 0.0), (0.0, 0.0, 0.0, 1.0)))
ob_cube_030.location = (4.272e-09, 0.2028, 0.06112)
ob_cube_030.rotation_euler = (3.511e-08, -1.571, 0.0)
ob_cube_030.scale = (0.04016, 0.05737, 0.04016)
ob_cube_030.lock_rotations_4d = False
ob_cube_030.empty_display_type = 'ARROWS'
ob_cube_030.lineart.crease_threshold = 0.0
ob_cube_029.parent = ob_mountpoint
ob_cube_029.matrix_parent_inverse = Matrix(((15.96, 0.0, 0.0, 0.0), (0.0, 22.22, 0.0, 0.0), (0.0, 0.0, 15.96, 0.0), (0.0, 0.0, 0.0, 1.0)))
ob_cube_029.location = (1.001e-05, 0.2277, 0.1409)
ob_cube_029.lineart.crease_threshold = 0.0

# ---- collection membership
col_collection_1.objects.link(ob_mountpoint)
col_collection_1.objects.link(ob_muzzlepoint)
col_collection_1.objects.link(ob_ejectpoint)
col_collection_1.objects.link(ob_retractionpoint)
col_collection_1.objects.link(ob_eyemount)
col_collection_2.objects.link(ob_cube_003)
col_collection_6.objects.link(ob_camera)
col_collection_12.objects.link(ob_cube_018)
col_collection_12.objects.link(ob_cube_019)
col_collection_12.objects.link(ob_cube_033)
col_collection_12.objects.link(ob_cube_032)
col_collection_12.objects.link(ob_cube_024)
col_collection_12.objects.link(ob_cube_015)
col_collection_14.objects.link(ob_wings10_001)
col_collection_17.objects.link(ob_cube_028)
col_collection_17.objects.link(ob_cube_023)
col_collection_17.objects.link(ob_cube_020)
col_collection_17.objects.link(ob_cube_030)
col_collection_17.objects.link(ob_cube_029)

# ---- scene / render settings (as saved in the file)
scene.camera = ob_camera
scene.frame_start = 1; scene.frame_end = 250; scene.frame_set(125)
scene.render.engine = 'BLENDER_EEVEE_NEXT'
scene.render.image_settings.color_mode = 'RGB'
scene.render.image_settings.compression = 90
scene.render.resolution_percentage = 50
scene.render.dither_intensity = 0.0
scene.render.use_bake_clear = False
scene.render.bake_margin = 2
scene.render.bake_bias = 0.0
scene.cycles.use_denoising = False
scene.cycles.samples = 10
scene.cycles.sampling_pattern = 'TABULATED_SOBOL'
scene.cycles.light_sampling_threshold = 0.0
scene.cycles.use_adaptive_sampling = False
scene.cycles.use_light_tree = False
scene.cycles.blur_glossy = 0.0
scene.cycles.volume_bounces = 1
scene.cycles.pixel_filter_type = 'GAUSSIAN'
scene.cycles.sample_clamp_indirect = 0.0
scene.view_settings.view_transform = 'Standard'
bpy.context.view_layer.update()

# ---- added for rendering (the .blend has no usable light): sun
light_auto_sun = bpy.data.lights.new('AutoSun', 'SUN')
light_auto_sun.energy = 3.0
light_auto_sun.angle = 0.0523599
ob_auto_sun = bpy.data.objects.new('AutoSun', light_auto_sun)
scene.collection.objects.link(ob_auto_sun)
ob_auto_sun.rotation_euler = (0.872665, 0.174533, 0.523599)
bpy.context.view_layer.update()
